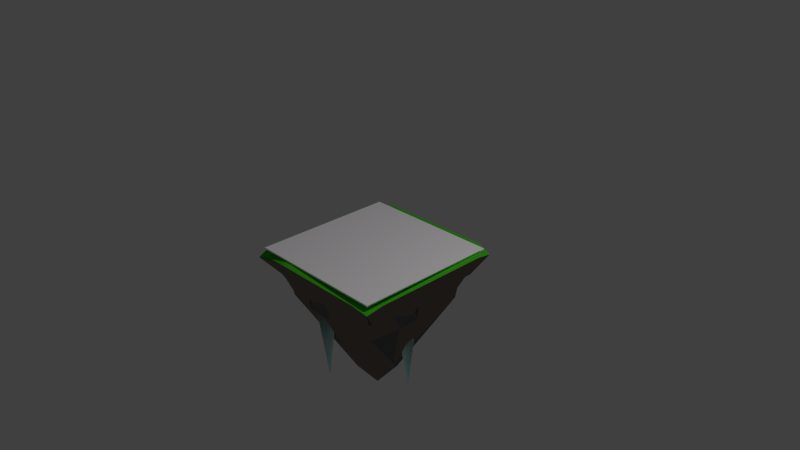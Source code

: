 # Source: Island_winter.blend  (saved by Blender 2.75.0; exported with 4.5.12 LTS)
import bpy
from mathutils import Matrix  # noqa: F401  (used for matrix-valued properties, if any)

bpy.ops.wm.read_factory_settings(use_empty=True)
scene = bpy.context.scene
scene.name = 'Scene'

# ---- collections
col_collection_1 = bpy.data.collections.new('Collection 1'); scene.collection.children.link(col_collection_1)

# ---- materials (node trees are filled in below, after node groups)
mat_ice = bpy.data.materials.new('Ice')
mat_ice.alpha_threshold = 0.0
mat_ice.diffuse_color = (0.491, 0.7991, 0.7758, 1.0)
mat_ice.roughness = 0.5
mat_snow = bpy.data.materials.new('Snow')
mat_snow.alpha_threshold = 0.0
mat_snow.diffuse_color = (1.0, 0.956, 0.9911, 1.0)
mat_snow.roughness = 0.5
mat_ground = bpy.data.materials.new('Ground')
mat_ground.alpha_threshold = 0.0
mat_ground.preview_render_type = 'SHADERBALL'
mat_ground.diffuse_color = (0.1095, 0.08866, 0.07227, 1.0)
mat_ground.roughness = 0.5
mat_minerals = bpy.data.materials.new('Minerals')
mat_minerals.alpha_threshold = 0.0
mat_minerals.diffuse_color = (0.162, 0.162, 0.162, 1.0)
mat_minerals.roughness = 0.5
mat_grass_001 = bpy.data.materials.new('Grass.001')
mat_grass_001.alpha_threshold = 0.0
mat_grass_001.diffuse_color = (0.05951, 0.5149, 0.01298, 1.0)
mat_grass_001.roughness = 0.5

# ---- material node trees
mat_ice.use_nodes = True; mat_ice.node_tree.nodes.clear()
_N = mat_ice.node_tree.nodes; _L = mat_ice.node_tree.links
n0 = _N.new('ShaderNodeOutputMaterial'); n0.name = 'Material Output'; n0.location = (300, 300)
n1 = _N.new('ShaderNodeBsdfTranslucent'); n1.name = 'Translucent BSDF'; n1.location = (10, 300)
n1.inputs[0].default_value = (0.7743, 1.0, 1.0, 0.2692)
_L.new(n1.outputs[0], n0.inputs[0])
n0.is_active_output = True
mat_snow.use_nodes = True; mat_snow.node_tree.nodes.clear()
_N = mat_snow.node_tree.nodes; _L = mat_snow.node_tree.links
n0 = _N.new('ShaderNodeOutputMaterial'); n0.name = 'Material Output'; n0.location = (300, 300)
n1 = _N.new('ShaderNodeBsdfDiffuse'); n1.name = 'Diffuse BSDF'; n1.location = (10, 300)
n1.inputs[0].default_value = (1.0, 0.9576, 0.9893, 1.0)
_L.new(n1.outputs[0], n0.inputs[0])
n0.is_active_output = True
mat_ground.use_nodes = True; mat_ground.node_tree.nodes.clear()
_N = mat_ground.node_tree.nodes; _L = mat_ground.node_tree.links
n0 = _N.new('ShaderNodeOutputMaterial'); n0.name = 'Material Output'; n0.location = (300, 300)
n1 = _N.new('ShaderNodeBsdfToon'); n1.name = 'Toon BSDF'; n1.location = (10, 300)
n1.inputs[0].default_value = (0.214, 0.1683, 0.1382, 1.0)
_L.new(n1.outputs[0], n0.inputs[0])
n0.is_active_output = True
mat_minerals.use_nodes = True; mat_minerals.node_tree.nodes.clear()
_N = mat_minerals.node_tree.nodes; _L = mat_minerals.node_tree.links
n0 = _N.new('ShaderNodeOutputMaterial'); n0.name = 'Material Output'; n0.location = (300, 300)
n1 = _N.new('ShaderNodeBsdfAnisotropic'); n1.name = 'Glossy BSDF'; n1.location = (10, 300)
n1.distribution = 'GGX'
n1.inputs[0].default_value = (0.1626, 0.1626, 0.1626, 1.0)
n1.inputs[1].default_value = 0.4405
_L.new(n1.outputs[0], n0.inputs[0])
n0.is_active_output = True
mat_grass_001.use_nodes = True; mat_grass_001.node_tree.nodes.clear()
_N = mat_grass_001.node_tree.nodes; _L = mat_grass_001.node_tree.links
n0 = _N.new('ShaderNodeOutputMaterial'); n0.name = 'Material Output'; n0.location = (300, 300)
n1 = _N.new('ShaderNodeBsdfDiffuse'); n1.name = 'Diffuse BSDF'; n1.location = (10, 300)
n1.inputs[0].default_value = (0.06021, 0.5122, 0.01287, 1.0)
_L.new(n1.outputs[0], n0.inputs[0])
n0.is_active_output = True

# ---- world
world_world = bpy.data.worlds.new('World'); scene.world = world_world
world_world.color = (0.05088, 0.05088, 0.05088)
world_world.use_sun_shadow = False
world_world.sun_shadow_jitter_overblur = 0.0
world_world.cycles.sampling_method = 'NONE'
world_world.cycles.sample_map_resolution = 256

# ---- cameras
cam_camera = bpy.data.cameras.new('Camera')
cam_camera.clip_end = 100.0
cam_camera.lens = 35.0
cam_camera.sensor_width = 32.0
cam_camera.sensor_height = 18.0
cam_camera.ortho_scale = 7.314
cam_camera.dof.focus_distance = 0.0

# ---- lights
light_lamp = bpy.data.lights.new('Lamp', 'POINT')
light_lamp.transmission_factor = 0.0
light_lamp.cutoff_distance = 30.0
light_lamp.energy = 100.0
light_lamp.shadow_buffer_clip_start = 1.001
light_lamp.shadow_soft_size = 0.1
light_lamp.shadow_maximum_resolution = 0.006
light_lamp.use_absolute_resolution = True
light_lamp.cycles.use_multiple_importance_sampling = False

# ---- meshes
me_cone_004 = bpy.data.meshes.new('Cone.004')
me_cone_004.from_pydata([(0.0, 1.0, -1.0), (0.1951, 0.9808, -1.0), (0.3827, 0.9239, -1.0), (0.5556, 0.8315, -1.0), (0.7071, 0.7071, -1.0), (0.8315, 0.5556, -1.0), (0.9239, 0.3827, -1.0), (0.9808, 0.1951, -1.0), (1.0, 7.55e-08, -1.0), (0.0, 0.0, 1.0), (0.9808, -0.1951, -1.0), (0.9239, -0.3827, -1.0), (0.8315, -0.5556, -1.0), (0.7071, -0.7071, -1.0), (0.5556, -0.8315, -1.0), (0.3827, -0.9239, -1.0), (0.1951, -0.9808, -1.0), (-3.258e-07, -1.0, -1.0), (-0.1951, -0.9808, -1.0), (-0.3827, -0.9239, -1.0), (-0.5556, -0.8315, -1.0), (-0.7071, -0.7071, -1.0), (-0.8315, -0.5556, -1.0), (-0.9239, -0.3827, -1.0), (-0.9808, -0.1951, -1.0), (-1.0, 9.656e-07, -1.0), (-0.9808, 0.1951, -1.0), (-0.9239, 0.3827, -1.0), (-0.8315, 0.5556, -1.0), (-0.7071, 0.7071, -1.0), (-0.5556, 0.8315, -1.0), (-0.3827, 0.9239, -1.0), (-0.1951, 0.9808, -1.0), (0.09755, 0.9904, -1.0), (0.1913, 0.4619, 0.0), (0.09755, 0.4904, 0.0), (0.2889, 0.9523, -1.0), (0.0, 0.5, 0.0), (0.4691, 0.8777, -1.0), (-0.09754, 0.4904, 0.0), (0.6313, 0.7693, -1.0), (-0.1913, 0.4619, 0.0), (0.7693, 0.6313, -1.0), (-0.2778, 0.4157, 0.0), (0.8777, 0.4691, -1.0), (-0.3536, 0.3536, 0.0), (0.9523, 0.2889, -1.0), (-0.4157, 0.2778, 0.0), (0.9904, 0.09755, -1.0), (0.5, 3.775e-08, 0.0), (-0.4619, 0.1913, 0.0), (0.9904, -0.09755, -1.0), (-0.4904, 0.09755, 0.0), (0.9523, -0.2889, -1.0), (-0.5, 4.828e-07, 0.0), (0.8777, -0.4691, -1.0), (-0.4904, -0.09754, 0.0), (0.7693, -0.6313, -1.0), (-0.4619, -0.1913, 0.0), (0.6313, -0.7693, -1.0), (-0.4157, -0.2778, 0.0), (0.4691, -0.8777, -1.0), (-0.3536, -0.3536, 0.0), (0.2889, -0.9523, -1.0), (-0.2778, -0.4157, 0.0), (0.09754, -0.9904, -1.0), (-0.1913, -0.4619, 0.0), (-0.09755, -0.9904, -1.0), (-0.09755, -0.4904, 0.0), (-0.2889, -0.9523, -1.0), (-1.629e-07, -0.5, 0.0), (-0.4691, -0.8777, -1.0), (0.09755, -0.4904, 0.0), (-0.6313, -0.7693, -1.0), (0.1913, -0.4619, 0.0), (-0.7693, -0.6313, -1.0), (0.2778, -0.4157, 0.0), (-0.8777, -0.4691, -1.0), (0.3536, -0.3536, 0.0), (-0.9523, -0.2889, -1.0), (0.4157, -0.2778, 0.0), (-0.9904, -0.09754, -1.0), (0.4619, -0.1913, 0.0), (-0.9904, 0.09755, -1.0), (0.4904, -0.09755, 0.0), (-0.9523, 0.2889, -1.0), (0.4904, 0.09755, 0.0), (-0.8777, 0.4691, -1.0), (0.4619, 0.1913, 0.0), (-0.7693, 0.6313, -1.0), (0.4157, 0.2778, 0.0), (-0.6313, 0.7693, -1.0), (0.3536, 0.3536, 0.0), (-0.4691, 0.8777, -1.0), (0.2778, 0.4157, 0.0), (-0.2889, 0.9523, -1.0), (-0.09754, 0.9904, -1.0)], [], [(31, 41, 95), (0, 37, 33), (30, 43, 93), (29, 45, 91), (28, 47, 89), (27, 50, 87), (26, 52, 85), (25, 54, 83), (24, 56, 81), (23, 58, 79), (22, 60, 77), (21, 62, 75), (20, 64, 73), (19, 66, 71), (18, 68, 69), (17, 70, 67), (16, 72, 65), (15, 74, 63), (14, 76, 61), (13, 78, 59), (12, 80, 57), (11, 82, 55), (10, 84, 53), (8, 49, 51), (7, 86, 48), (6, 88, 46), (5, 90, 44), (4, 92, 42), (3, 94, 40), (2, 34, 38), (32, 39, 96), (1, 35, 36), (38, 55, 71), (36, 34, 2), (36, 35, 34), (35, 9, 34), (96, 37, 0), (96, 39, 37), (39, 9, 37), (38, 94, 3), (38, 34, 94), (34, 9, 94), (40, 92, 4), (40, 94, 92), (94, 9, 92), (42, 90, 5), (42, 92, 90), (92, 9, 90), (44, 88, 6), (44, 90, 88), (90, 9, 88), (46, 86, 7), (46, 88, 86), (88, 9, 86), (48, 49, 8), (48, 86, 49), (86, 9, 49), (51, 84, 10), (51, 49, 84), (49, 9, 84), (53, 82, 11), (53, 84, 82), (84, 9, 82), (55, 80, 12), (55, 82, 80), (82, 9, 80), (57, 78, 13), (57, 80, 78), (80, 9, 78), (59, 76, 14), (59, 78, 76), (78, 9, 76), (61, 74, 15), (61, 76, 74), (76, 9, 74), (63, 72, 16), (63, 74, 72), (74, 9, 72), (65, 70, 17), (65, 72, 70), (72, 9, 70), (67, 68, 18), (67, 70, 68), (70, 9, 68), (69, 66, 19), (69, 68, 66), (68, 9, 66), (71, 64, 20), (71, 66, 64), (66, 9, 64), (73, 62, 21), (73, 64, 62), (64, 9, 62), (75, 60, 22), (75, 62, 60), (62, 9, 60), (77, 58, 23), (77, 60, 58), (60, 9, 58), (79, 56, 24), (79, 58, 56), (58, 9, 56), (81, 54, 25), (81, 56, 54), (56, 9, 54), (83, 52, 26), (83, 54, 52), (54, 9, 52), (85, 50, 27), (85, 52, 50), (52, 9, 50), (87, 47, 28), (87, 50, 47), (50, 9, 47), (89, 45, 29), (89, 47, 45), (47, 9, 45), (91, 43, 30), (91, 45, 43), (45, 9, 43), (93, 41, 31), (93, 43, 41), (43, 9, 41), (33, 35, 1), (33, 37, 35), (37, 9, 35), (95, 39, 32), (95, 41, 39), (41, 9, 39), (33, 96, 0), (96, 95, 32), (95, 93, 31), (93, 91, 30), (91, 89, 29), (89, 87, 28), (87, 85, 27), (85, 83, 26), (79, 24, 81), (81, 25, 83), (91, 33, 87), (87, 89, 91), (96, 93, 95), (91, 96, 33), (33, 1, 36), (36, 2, 38), (38, 3, 40), (40, 4, 42), (42, 5, 44), (44, 6, 46), (46, 7, 48), (48, 8, 51), (51, 10, 53), (53, 11, 55), (55, 12, 57), (57, 13, 59), (59, 14, 61), (61, 15, 63), (63, 16, 65), (65, 17, 67), (67, 18, 69), (69, 19, 71), (71, 20, 73), (73, 21, 75), (75, 22, 77), (77, 23, 79), (85, 81, 83), (33, 85, 87), (91, 93, 96), (33, 36, 38), (38, 40, 42), (42, 44, 46), (55, 48, 51), (51, 53, 55), (55, 57, 59), (55, 61, 63), (63, 65, 67), (67, 69, 71), (79, 73, 75), (75, 77, 79), (79, 81, 85), (85, 33, 38), (55, 42, 46), (46, 48, 55), (55, 59, 61), (55, 67, 71), (71, 73, 79), (79, 85, 38), (38, 42, 55), (55, 63, 67), (71, 79, 38)])
me_cone_004.materials.append(mat_ice)
me_cone_004.use_remesh_preserve_volume = False
me_cone_004.use_remesh_preserve_attributes = False
me_cone_004.use_mirror_vertex_groups = False
me_cone_004.update()
me_cone_003 = bpy.data.meshes.new('Cone.003')
me_cone_003.from_pydata([(0.0, 1.0, -1.0), (0.1951, 0.9808, -1.0), (0.3827, 0.9239, -1.0), (0.5556, 0.8315, -1.0), (0.7071, 0.7071, -1.0), (0.8315, 0.5556, -1.0), (0.9239, 0.3827, -1.0), (0.9808, 0.1951, -1.0), (1.0, 7.55e-08, -1.0), (0.0, 0.0, 1.0), (0.9808, -0.1951, -1.0), (0.9239, -0.3827, -1.0), (0.8315, -0.5556, -1.0), (0.7071, -0.7071, -1.0), (0.5556, -0.8315, -1.0), (0.3827, -0.9239, -1.0), (0.1951, -0.9808, -1.0), (-3.258e-07, -1.0, -1.0), (-0.1951, -0.9808, -1.0), (-0.3827, -0.9239, -1.0), (-0.5556, -0.8315, -1.0), (-0.7071, -0.7071, -1.0), (-0.8315, -0.5556, -1.0), (-0.9239, -0.3827, -1.0), (-0.9808, -0.1951, -1.0), (-1.0, 9.656e-07, -1.0), (-0.9808, 0.1951, -1.0), (-0.9239, 0.3827, -1.0), (-0.8315, 0.5556, -1.0), (-0.7071, 0.7071, -1.0), (-0.5556, 0.8315, -1.0), (-0.3827, 0.9239, -1.0), (-0.1951, 0.9808, -1.0), (0.09755, 0.9904, -1.0), (0.1913, 0.4619, 0.0), (0.09755, 0.4904, 0.0), (0.2889, 0.9523, -1.0), (0.0, 0.5, 0.0), (0.4691, 0.8777, -1.0), (-0.09754, 0.4904, 0.0), (0.6313, 0.7693, -1.0), (-0.1913, 0.4619, 0.0), (0.7693, 0.6313, -1.0), (-0.2778, 0.4157, 0.0), (0.8777, 0.4691, -1.0), (-0.3536, 0.3536, 0.0), (0.9523, 0.2889, -1.0), (-0.4157, 0.2778, 0.0), (0.9904, 0.09755, -1.0), (0.5, 3.775e-08, 0.0), (-0.4619, 0.1913, 0.0), (0.9904, -0.09755, -1.0), (-0.4904, 0.09755, 0.0), (0.9523, -0.2889, -1.0), (-0.5, 4.828e-07, 0.0), (0.8777, -0.4691, -1.0), (-0.4904, -0.09754, 0.0), (0.7693, -0.6313, -1.0), (-0.4619, -0.1913, 0.0), (0.6313, -0.7693, -1.0), (-0.4157, -0.2778, 0.0), (0.4691, -0.8777, -1.0), (-0.3536, -0.3536, 0.0), (0.2889, -0.9523, -1.0), (-0.2778, -0.4157, 0.0), (0.09754, -0.9904, -1.0), (-0.1913, -0.4619, 0.0), (-0.09755, -0.9904, -1.0), (-0.09755, -0.4904, 0.0), (-0.2889, -0.9523, -1.0), (-1.629e-07, -0.5, 0.0), (-0.4691, -0.8777, -1.0), (0.09755, -0.4904, 0.0), (-0.6313, -0.7693, -1.0), (0.1913, -0.4619, 0.0), (-0.7693, -0.6313, -1.0), (0.2778, -0.4157, 0.0), (-0.8777, -0.4691, -1.0), (0.3536, -0.3536, 0.0), (-0.9523, -0.2889, -1.0), (0.4157, -0.2778, 0.0), (-0.9904, -0.09754, -1.0), (0.4619, -0.1913, 0.0), (-0.9904, 0.09755, -1.0), (0.4904, -0.09755, 0.0), (-0.9523, 0.2889, -1.0), (0.4904, 0.09755, 0.0), (-0.8777, 0.4691, -1.0), (0.4619, 0.1913, 0.0), (-0.7693, 0.6313, -1.0), (0.4157, 0.2778, 0.0), (-0.6313, 0.7693, -1.0), (0.3536, 0.3536, 0.0), (-0.4691, 0.8777, -1.0), (0.2778, 0.4157, 0.0), (-0.2889, 0.9523, -1.0), (-0.09754, 0.9904, -1.0)], [], [(31, 41, 95), (0, 37, 33), (30, 43, 93), (29, 45, 91), (28, 47, 89), (27, 50, 87), (26, 52, 85), (25, 54, 83), (24, 56, 81), (23, 58, 79), (22, 60, 77), (21, 62, 75), (20, 64, 73), (19, 66, 71), (18, 68, 69), (17, 70, 67), (16, 72, 65), (15, 74, 63), (14, 76, 61), (13, 78, 59), (12, 80, 57), (11, 82, 55), (10, 84, 53), (8, 49, 51), (7, 86, 48), (6, 88, 46), (5, 90, 44), (4, 92, 42), (3, 94, 40), (2, 34, 38), (32, 39, 96), (1, 35, 36), (38, 55, 71), (36, 34, 2), (36, 35, 34), (35, 9, 34), (96, 37, 0), (96, 39, 37), (39, 9, 37), (38, 94, 3), (38, 34, 94), (34, 9, 94), (40, 92, 4), (40, 94, 92), (94, 9, 92), (42, 90, 5), (42, 92, 90), (92, 9, 90), (44, 88, 6), (44, 90, 88), (90, 9, 88), (46, 86, 7), (46, 88, 86), (88, 9, 86), (48, 49, 8), (48, 86, 49), (86, 9, 49), (51, 84, 10), (51, 49, 84), (49, 9, 84), (53, 82, 11), (53, 84, 82), (84, 9, 82), (55, 80, 12), (55, 82, 80), (82, 9, 80), (57, 78, 13), (57, 80, 78), (80, 9, 78), (59, 76, 14), (59, 78, 76), (78, 9, 76), (61, 74, 15), (61, 76, 74), (76, 9, 74), (63, 72, 16), (63, 74, 72), (74, 9, 72), (65, 70, 17), (65, 72, 70), (72, 9, 70), (67, 68, 18), (67, 70, 68), (70, 9, 68), (69, 66, 19), (69, 68, 66), (68, 9, 66), (71, 64, 20), (71, 66, 64), (66, 9, 64), (73, 62, 21), (73, 64, 62), (64, 9, 62), (75, 60, 22), (75, 62, 60), (62, 9, 60), (77, 58, 23), (77, 60, 58), (60, 9, 58), (79, 56, 24), (79, 58, 56), (58, 9, 56), (81, 54, 25), (81, 56, 54), (56, 9, 54), (83, 52, 26), (83, 54, 52), (54, 9, 52), (85, 50, 27), (85, 52, 50), (52, 9, 50), (87, 47, 28), (87, 50, 47), (50, 9, 47), (89, 45, 29), (89, 47, 45), (47, 9, 45), (91, 43, 30), (91, 45, 43), (45, 9, 43), (93, 41, 31), (93, 43, 41), (43, 9, 41), (33, 35, 1), (33, 37, 35), (37, 9, 35), (95, 39, 32), (95, 41, 39), (41, 9, 39), (33, 96, 0), (96, 95, 32), (95, 93, 31), (93, 91, 30), (91, 89, 29), (89, 87, 28), (87, 85, 27), (85, 83, 26), (79, 24, 81), (81, 25, 83), (91, 33, 87), (87, 89, 91), (96, 93, 95), (91, 96, 33), (33, 1, 36), (36, 2, 38), (38, 3, 40), (40, 4, 42), (42, 5, 44), (44, 6, 46), (46, 7, 48), (48, 8, 51), (51, 10, 53), (53, 11, 55), (55, 12, 57), (57, 13, 59), (59, 14, 61), (61, 15, 63), (63, 16, 65), (65, 17, 67), (67, 18, 69), (69, 19, 71), (71, 20, 73), (73, 21, 75), (75, 22, 77), (77, 23, 79), (85, 81, 83), (33, 85, 87), (91, 93, 96), (33, 36, 38), (38, 40, 42), (42, 44, 46), (55, 48, 51), (51, 53, 55), (55, 57, 59), (55, 61, 63), (63, 65, 67), (67, 69, 71), (79, 73, 75), (75, 77, 79), (79, 81, 85), (85, 33, 38), (55, 42, 46), (46, 48, 55), (55, 59, 61), (55, 67, 71), (71, 73, 79), (79, 85, 38), (38, 42, 55), (55, 63, 67), (71, 79, 38)])
me_cone_003.materials.append(mat_ice)
me_cone_003.use_remesh_preserve_volume = False
me_cone_003.use_remesh_preserve_attributes = False
me_cone_003.use_mirror_vertex_groups = False
me_cone_003.update()
me_cone_002 = bpy.data.meshes.new('Cone.002')
me_cone_002.from_pydata([(0.0, 1.0, -1.0), (0.1951, 0.9808, -1.0), (0.3827, 0.9239, -1.0), (0.5556, 0.8315, -1.0), (0.7071, 0.7071, -1.0), (0.8315, 0.5556, -1.0), (0.9239, 0.3827, -1.0), (0.9808, 0.1951, -1.0), (1.0, 7.55e-08, -1.0), (0.0, 0.0, 1.0), (0.9808, -0.1951, -1.0), (0.9239, -0.3827, -1.0), (0.8315, -0.5556, -1.0), (0.7071, -0.7071, -1.0), (0.5556, -0.8315, -1.0), (0.3827, -0.9239, -1.0), (0.1951, -0.9808, -1.0), (-3.258e-07, -1.0, -1.0), (-0.1951, -0.9808, -1.0), (-0.3827, -0.9239, -1.0), (-0.5556, -0.8315, -1.0), (-0.7071, -0.7071, -1.0), (-0.8315, -0.5556, -1.0), (-0.9239, -0.3827, -1.0), (-0.9808, -0.1951, -1.0), (-1.0, 9.656e-07, -1.0), (-0.9808, 0.1951, -1.0), (-0.9239, 0.3827, -1.0), (-0.8315, 0.5556, -1.0), (-0.7071, 0.7071, -1.0), (-0.5556, 0.8315, -1.0), (-0.3827, 0.9239, -1.0), (-0.1951, 0.9808, -1.0), (0.09755, 0.9904, -1.0), (0.1913, 0.4619, 0.0), (0.09755, 0.4904, 0.0), (0.2889, 0.9523, -1.0), (0.0, 0.5, 0.0), (0.4691, 0.8777, -1.0), (-0.09754, 0.4904, 0.0), (0.6313, 0.7693, -1.0), (-0.1913, 0.4619, 0.0), (0.7693, 0.6313, -1.0), (-0.2778, 0.4157, 0.0), (0.8777, 0.4691, -1.0), (-0.3536, 0.3536, 0.0), (0.9523, 0.2889, -1.0), (-0.4157, 0.2778, 0.0), (0.9904, 0.09755, -1.0), (0.5, 3.775e-08, 0.0), (-0.4619, 0.1913, 0.0), (0.9904, -0.09755, -1.0), (-0.4904, 0.09755, 0.0), (0.9523, -0.2889, -1.0), (-0.5, 4.828e-07, 0.0), (0.8777, -0.4691, -1.0), (-0.4904, -0.09754, 0.0), (0.7693, -0.6313, -1.0), (-0.4619, -0.1913, 0.0), (0.6313, -0.7693, -1.0), (-0.4157, -0.2778, 0.0), (0.4691, -0.8777, -1.0), (-0.3536, -0.3536, 0.0), (0.2889, -0.9523, -1.0), (-0.2778, -0.4157, 0.0), (0.09754, -0.9904, -1.0), (-0.1913, -0.4619, 0.0), (-0.09755, -0.9904, -1.0), (-0.09755, -0.4904, 0.0), (-0.2889, -0.9523, -1.0), (-1.629e-07, -0.5, 0.0), (-0.4691, -0.8777, -1.0), (0.09755, -0.4904, 0.0), (-0.6313, -0.7693, -1.0), (0.1913, -0.4619, 0.0), (-0.7693, -0.6313, -1.0), (0.2778, -0.4157, 0.0), (-0.8777, -0.4691, -1.0), (0.3536, -0.3536, 0.0), (-0.9523, -0.2889, -1.0), (0.4157, -0.2778, 0.0), (-0.9904, -0.09754, -1.0), (0.4619, -0.1913, 0.0), (-0.9904, 0.09755, -1.0), (0.4904, -0.09755, 0.0), (-0.9523, 0.2889, -1.0), (0.4904, 0.09755, 0.0), (-0.8777, 0.4691, -1.0), (0.4619, 0.1913, 0.0), (-0.7693, 0.6313, -1.0), (0.4157, 0.2778, 0.0), (-0.6313, 0.7693, -1.0), (0.3536, 0.3536, 0.0), (-0.4691, 0.8777, -1.0), (0.2778, 0.4157, 0.0), (-0.2889, 0.9523, -1.0), (-0.09754, 0.9904, -1.0)], [], [(31, 41, 95), (0, 37, 33), (30, 43, 93), (29, 45, 91), (28, 47, 89), (27, 50, 87), (26, 52, 85), (25, 54, 83), (24, 56, 81), (23, 58, 79), (22, 60, 77), (21, 62, 75), (20, 64, 73), (19, 66, 71), (18, 68, 69), (17, 70, 67), (16, 72, 65), (15, 74, 63), (14, 76, 61), (13, 78, 59), (12, 80, 57), (11, 82, 55), (10, 84, 53), (8, 49, 51), (7, 86, 48), (6, 88, 46), (5, 90, 44), (4, 92, 42), (3, 94, 40), (2, 34, 38), (32, 39, 96), (1, 35, 36), (38, 55, 71), (36, 34, 2), (36, 35, 34), (35, 9, 34), (96, 37, 0), (96, 39, 37), (39, 9, 37), (38, 94, 3), (38, 34, 94), (34, 9, 94), (40, 92, 4), (40, 94, 92), (94, 9, 92), (42, 90, 5), (42, 92, 90), (92, 9, 90), (44, 88, 6), (44, 90, 88), (90, 9, 88), (46, 86, 7), (46, 88, 86), (88, 9, 86), (48, 49, 8), (48, 86, 49), (86, 9, 49), (51, 84, 10), (51, 49, 84), (49, 9, 84), (53, 82, 11), (53, 84, 82), (84, 9, 82), (55, 80, 12), (55, 82, 80), (82, 9, 80), (57, 78, 13), (57, 80, 78), (80, 9, 78), (59, 76, 14), (59, 78, 76), (78, 9, 76), (61, 74, 15), (61, 76, 74), (76, 9, 74), (63, 72, 16), (63, 74, 72), (74, 9, 72), (65, 70, 17), (65, 72, 70), (72, 9, 70), (67, 68, 18), (67, 70, 68), (70, 9, 68), (69, 66, 19), (69, 68, 66), (68, 9, 66), (71, 64, 20), (71, 66, 64), (66, 9, 64), (73, 62, 21), (73, 64, 62), (64, 9, 62), (75, 60, 22), (75, 62, 60), (62, 9, 60), (77, 58, 23), (77, 60, 58), (60, 9, 58), (79, 56, 24), (79, 58, 56), (58, 9, 56), (81, 54, 25), (81, 56, 54), (56, 9, 54), (83, 52, 26), (83, 54, 52), (54, 9, 52), (85, 50, 27), (85, 52, 50), (52, 9, 50), (87, 47, 28), (87, 50, 47), (50, 9, 47), (89, 45, 29), (89, 47, 45), (47, 9, 45), (91, 43, 30), (91, 45, 43), (45, 9, 43), (93, 41, 31), (93, 43, 41), (43, 9, 41), (33, 35, 1), (33, 37, 35), (37, 9, 35), (95, 39, 32), (95, 41, 39), (41, 9, 39), (33, 96, 0), (96, 95, 32), (95, 93, 31), (93, 91, 30), (91, 89, 29), (89, 87, 28), (87, 85, 27), (85, 83, 26), (79, 24, 81), (81, 25, 83), (91, 33, 87), (87, 89, 91), (96, 93, 95), (91, 96, 33), (33, 1, 36), (36, 2, 38), (38, 3, 40), (40, 4, 42), (42, 5, 44), (44, 6, 46), (46, 7, 48), (48, 8, 51), (51, 10, 53), (53, 11, 55), (55, 12, 57), (57, 13, 59), (59, 14, 61), (61, 15, 63), (63, 16, 65), (65, 17, 67), (67, 18, 69), (69, 19, 71), (71, 20, 73), (73, 21, 75), (75, 22, 77), (77, 23, 79), (85, 81, 83), (33, 85, 87), (91, 93, 96), (33, 36, 38), (38, 40, 42), (42, 44, 46), (55, 48, 51), (51, 53, 55), (55, 57, 59), (55, 61, 63), (63, 65, 67), (67, 69, 71), (79, 73, 75), (75, 77, 79), (79, 81, 85), (85, 33, 38), (55, 42, 46), (46, 48, 55), (55, 59, 61), (55, 67, 71), (71, 73, 79), (79, 85, 38), (38, 42, 55), (55, 63, 67), (71, 79, 38)])
me_cone_002.materials.append(mat_ice)
me_cone_002.use_remesh_preserve_volume = False
me_cone_002.use_remesh_preserve_attributes = False
me_cone_002.use_mirror_vertex_groups = False
me_cone_002.update()
me_cone_001 = bpy.data.meshes.new('Cone.001')
me_cone_001.from_pydata([(0.0, 1.0, -1.0), (0.1951, 0.9808, -1.0), (0.3827, 0.9239, -1.0), (0.5556, 0.8315, -1.0), (0.7071, 0.7071, -1.0), (0.8315, 0.5556, -1.0), (0.9239, 0.3827, -1.0), (0.9808, 0.1951, -1.0), (1.0, 7.55e-08, -1.0), (0.0, 0.0, 1.0), (0.9808, -0.1951, -1.0), (0.9239, -0.3827, -1.0), (0.8315, -0.5556, -1.0), (0.7071, -0.7071, -1.0), (0.5556, -0.8315, -1.0), (0.3827, -0.9239, -1.0), (0.1951, -0.9808, -1.0), (-3.258e-07, -1.0, -1.0), (-0.1951, -0.9808, -1.0), (-0.3827, -0.9239, -1.0), (-0.5556, -0.8315, -1.0), (-0.7071, -0.7071, -1.0), (-0.8315, -0.5556, -1.0), (-0.9239, -0.3827, -1.0), (-0.9808, -0.1951, -1.0), (-1.0, 9.656e-07, -1.0), (-0.9808, 0.1951, -1.0), (-0.9239, 0.3827, -1.0), (-0.8315, 0.5556, -1.0), (-0.7071, 0.7071, -1.0), (-0.5556, 0.8315, -1.0), (-0.3827, 0.9239, -1.0), (-0.1951, 0.9808, -1.0), (0.09755, 0.9904, -1.0), (0.1913, 0.4619, 0.0), (0.09755, 0.4904, 0.0), (0.2889, 0.9523, -1.0), (0.0, 0.5, 0.0), (0.4691, 0.8777, -1.0), (-0.09754, 0.4904, 0.0), (0.6313, 0.7693, -1.0), (-0.1913, 0.4619, 0.0), (0.7693, 0.6313, -1.0), (-0.2778, 0.4157, 0.0), (0.8777, 0.4691, -1.0), (-0.3536, 0.3536, 0.0), (0.9523, 0.2889, -1.0), (-0.4157, 0.2778, 0.0), (0.9904, 0.09755, -1.0), (0.5, 3.775e-08, 0.0), (-0.4619, 0.1913, 0.0), (0.9904, -0.09755, -1.0), (-0.4904, 0.09755, 0.0), (0.9523, -0.2889, -1.0), (-0.5, 4.828e-07, 0.0), (0.8777, -0.4691, -1.0), (-0.4904, -0.09754, 0.0), (0.7693, -0.6313, -1.0), (-0.4619, -0.1913, 0.0), (0.6313, -0.7693, -1.0), (-0.4157, -0.2778, 0.0), (0.4691, -0.8777, -1.0), (-0.3536, -0.3536, 0.0), (0.2889, -0.9523, -1.0), (-0.2778, -0.4157, 0.0), (0.09754, -0.9904, -1.0), (-0.1913, -0.4619, 0.0), (-0.09755, -0.9904, -1.0), (-0.09755, -0.4904, 0.0), (-0.2889, -0.9523, -1.0), (-1.629e-07, -0.5, 0.0), (-0.4691, -0.8777, -1.0), (0.09755, -0.4904, 0.0), (-0.6313, -0.7693, -1.0), (0.1913, -0.4619, 0.0), (-0.7693, -0.6313, -1.0), (0.2778, -0.4157, 0.0), (-0.8777, -0.4691, -1.0), (0.3536, -0.3536, 0.0), (-0.9523, -0.2889, -1.0), (0.4157, -0.2778, 0.0), (-0.9904, -0.09754, -1.0), (0.4619, -0.1913, 0.0), (-0.9904, 0.09755, -1.0), (0.4904, -0.09755, 0.0), (-0.9523, 0.2889, -1.0), (0.4904, 0.09755, 0.0), (-0.8777, 0.4691, -1.0), (0.4619, 0.1913, 0.0), (-0.7693, 0.6313, -1.0), (0.4157, 0.2778, 0.0), (-0.6313, 0.7693, -1.0), (0.3536, 0.3536, 0.0), (-0.4691, 0.8777, -1.0), (0.2778, 0.4157, 0.0), (-0.2889, 0.9523, -1.0), (-0.09754, 0.9904, -1.0)], [], [(31, 41, 95), (0, 37, 33), (30, 43, 93), (29, 45, 91), (28, 47, 89), (27, 50, 87), (26, 52, 85), (25, 54, 83), (24, 56, 81), (23, 58, 79), (22, 60, 77), (21, 62, 75), (20, 64, 73), (19, 66, 71), (18, 68, 69), (17, 70, 67), (16, 72, 65), (15, 74, 63), (14, 76, 61), (13, 78, 59), (12, 80, 57), (11, 82, 55), (10, 84, 53), (8, 49, 51), (7, 86, 48), (6, 88, 46), (5, 90, 44), (4, 92, 42), (3, 94, 40), (2, 34, 38), (32, 39, 96), (1, 35, 36), (38, 55, 71), (36, 34, 2), (36, 35, 34), (35, 9, 34), (96, 37, 0), (96, 39, 37), (39, 9, 37), (38, 94, 3), (38, 34, 94), (34, 9, 94), (40, 92, 4), (40, 94, 92), (94, 9, 92), (42, 90, 5), (42, 92, 90), (92, 9, 90), (44, 88, 6), (44, 90, 88), (90, 9, 88), (46, 86, 7), (46, 88, 86), (88, 9, 86), (48, 49, 8), (48, 86, 49), (86, 9, 49), (51, 84, 10), (51, 49, 84), (49, 9, 84), (53, 82, 11), (53, 84, 82), (84, 9, 82), (55, 80, 12), (55, 82, 80), (82, 9, 80), (57, 78, 13), (57, 80, 78), (80, 9, 78), (59, 76, 14), (59, 78, 76), (78, 9, 76), (61, 74, 15), (61, 76, 74), (76, 9, 74), (63, 72, 16), (63, 74, 72), (74, 9, 72), (65, 70, 17), (65, 72, 70), (72, 9, 70), (67, 68, 18), (67, 70, 68), (70, 9, 68), (69, 66, 19), (69, 68, 66), (68, 9, 66), (71, 64, 20), (71, 66, 64), (66, 9, 64), (73, 62, 21), (73, 64, 62), (64, 9, 62), (75, 60, 22), (75, 62, 60), (62, 9, 60), (77, 58, 23), (77, 60, 58), (60, 9, 58), (79, 56, 24), (79, 58, 56), (58, 9, 56), (81, 54, 25), (81, 56, 54), (56, 9, 54), (83, 52, 26), (83, 54, 52), (54, 9, 52), (85, 50, 27), (85, 52, 50), (52, 9, 50), (87, 47, 28), (87, 50, 47), (50, 9, 47), (89, 45, 29), (89, 47, 45), (47, 9, 45), (91, 43, 30), (91, 45, 43), (45, 9, 43), (93, 41, 31), (93, 43, 41), (43, 9, 41), (33, 35, 1), (33, 37, 35), (37, 9, 35), (95, 39, 32), (95, 41, 39), (41, 9, 39), (33, 96, 0), (96, 95, 32), (95, 93, 31), (93, 91, 30), (91, 89, 29), (89, 87, 28), (87, 85, 27), (85, 83, 26), (79, 24, 81), (81, 25, 83), (91, 33, 87), (87, 89, 91), (96, 93, 95), (91, 96, 33), (33, 1, 36), (36, 2, 38), (38, 3, 40), (40, 4, 42), (42, 5, 44), (44, 6, 46), (46, 7, 48), (48, 8, 51), (51, 10, 53), (53, 11, 55), (55, 12, 57), (57, 13, 59), (59, 14, 61), (61, 15, 63), (63, 16, 65), (65, 17, 67), (67, 18, 69), (69, 19, 71), (71, 20, 73), (73, 21, 75), (75, 22, 77), (77, 23, 79), (85, 81, 83), (33, 85, 87), (91, 93, 96), (33, 36, 38), (38, 40, 42), (42, 44, 46), (55, 48, 51), (51, 53, 55), (55, 57, 59), (55, 61, 63), (63, 65, 67), (67, 69, 71), (79, 73, 75), (75, 77, 79), (79, 81, 85), (85, 33, 38), (55, 42, 46), (46, 48, 55), (55, 59, 61), (55, 67, 71), (71, 73, 79), (79, 85, 38), (38, 42, 55), (55, 63, 67), (71, 79, 38)])
me_cone_001.materials.append(mat_ice)
me_cone_001.use_remesh_preserve_volume = False
me_cone_001.use_remesh_preserve_attributes = False
me_cone_001.use_mirror_vertex_groups = False
me_cone_001.update()
me_cone = bpy.data.meshes.new('Cone')
me_cone.from_pydata([(0.0, 1.0, -1.0), (0.1951, 0.9808, -1.0), (0.3827, 0.9239, -1.0), (0.5556, 0.8315, -1.0), (0.7071, 0.7071, -1.0), (0.8315, 0.5556, -1.0), (0.9239, 0.3827, -1.0), (0.9808, 0.1951, -1.0), (1.0, 7.55e-08, -1.0), (0.0, 0.0, 1.0), (0.9808, -0.1951, -1.0), (0.9239, -0.3827, -1.0), (0.8315, -0.5556, -1.0), (0.7071, -0.7071, -1.0), (0.5556, -0.8315, -1.0), (0.3827, -0.9239, -1.0), (0.1951, -0.9808, -1.0), (-3.258e-07, -1.0, -1.0), (-0.1951, -0.9808, -1.0), (-0.3827, -0.9239, -1.0), (-0.5556, -0.8315, -1.0), (-0.7071, -0.7071, -1.0), (-0.8315, -0.5556, -1.0), (-0.9239, -0.3827, -1.0), (-0.9808, -0.1951, -1.0), (-1.0, 9.656e-07, -1.0), (-0.9808, 0.1951, -1.0), (-0.9239, 0.3827, -1.0), (-0.8315, 0.5556, -1.0), (-0.7071, 0.7071, -1.0), (-0.5556, 0.8315, -1.0), (-0.3827, 0.9239, -1.0), (-0.1951, 0.9808, -1.0), (0.09755, 0.9904, -1.0), (0.1913, 0.4619, 0.0), (0.09755, 0.4904, 0.0), (0.2889, 0.9523, -1.0), (0.0, 0.5, 0.0), (0.4691, 0.8777, -1.0), (-0.09754, 0.4904, 0.0), (0.6313, 0.7693, -1.0), (-0.1913, 0.4619, 0.0), (0.7693, 0.6313, -1.0), (-0.2778, 0.4157, 0.0), (0.8777, 0.4691, -1.0), (-0.3536, 0.3536, 0.0), (0.9523, 0.2889, -1.0), (-0.4157, 0.2778, 0.0), (0.9904, 0.09755, -1.0), (0.5, 3.775e-08, 0.0), (-0.4619, 0.1913, 0.0), (0.9904, -0.09755, -1.0), (-0.4904, 0.09755, 0.0), (0.9523, -0.2889, -1.0), (-0.5, 4.828e-07, 0.0), (0.8777, -0.4691, -1.0), (-0.4904, -0.09754, 0.0), (0.7693, -0.6313, -1.0), (-0.4619, -0.1913, 0.0), (0.6313, -0.7693, -1.0), (-0.4157, -0.2778, 0.0), (0.4691, -0.8777, -1.0), (-0.3536, -0.3536, 0.0), (0.2889, -0.9523, -1.0), (-0.2778, -0.4157, 0.0), (0.09754, -0.9904, -1.0), (-0.1913, -0.4619, 0.0), (-0.09755, -0.9904, -1.0), (-0.09755, -0.4904, 0.0), (-0.2889, -0.9523, -1.0), (-1.629e-07, -0.5, 0.0), (-0.4691, -0.8777, -1.0), (0.09755, -0.4904, 0.0), (-0.6313, -0.7693, -1.0), (0.1913, -0.4619, 0.0), (-0.7693, -0.6313, -1.0), (0.2778, -0.4157, 0.0), (-0.8777, -0.4691, -1.0), (0.3536, -0.3536, 0.0), (-0.9523, -0.2889, -1.0), (0.4157, -0.2778, 0.0), (-0.9904, -0.09754, -1.0), (0.4619, -0.1913, 0.0), (-0.9904, 0.09755, -1.0), (0.4904, -0.09755, 0.0), (-0.9523, 0.2889, -1.0), (0.4904, 0.09755, 0.0), (-0.8777, 0.4691, -1.0), (0.4619, 0.1913, 0.0), (-0.7693, 0.6313, -1.0), (0.4157, 0.2778, 0.0), (-0.6313, 0.7693, -1.0), (0.3536, 0.3536, 0.0), (-0.4691, 0.8777, -1.0), (0.2778, 0.4157, 0.0), (-0.2889, 0.9523, -1.0), (-0.09754, 0.9904, -1.0)], [], [(31, 41, 95), (0, 37, 33), (30, 43, 93), (29, 45, 91), (28, 47, 89), (27, 50, 87), (26, 52, 85), (25, 54, 83), (24, 56, 81), (23, 58, 79), (22, 60, 77), (21, 62, 75), (20, 64, 73), (19, 66, 71), (18, 68, 69), (17, 70, 67), (16, 72, 65), (15, 74, 63), (14, 76, 61), (13, 78, 59), (12, 80, 57), (11, 82, 55), (10, 84, 53), (8, 49, 51), (7, 86, 48), (6, 88, 46), (5, 90, 44), (4, 92, 42), (3, 94, 40), (2, 34, 38), (32, 39, 96), (1, 35, 36), (38, 55, 71), (36, 34, 2), (36, 35, 34), (35, 9, 34), (96, 37, 0), (96, 39, 37), (39, 9, 37), (38, 94, 3), (38, 34, 94), (34, 9, 94), (40, 92, 4), (40, 94, 92), (94, 9, 92), (42, 90, 5), (42, 92, 90), (92, 9, 90), (44, 88, 6), (44, 90, 88), (90, 9, 88), (46, 86, 7), (46, 88, 86), (88, 9, 86), (48, 49, 8), (48, 86, 49), (86, 9, 49), (51, 84, 10), (51, 49, 84), (49, 9, 84), (53, 82, 11), (53, 84, 82), (84, 9, 82), (55, 80, 12), (55, 82, 80), (82, 9, 80), (57, 78, 13), (57, 80, 78), (80, 9, 78), (59, 76, 14), (59, 78, 76), (78, 9, 76), (61, 74, 15), (61, 76, 74), (76, 9, 74), (63, 72, 16), (63, 74, 72), (74, 9, 72), (65, 70, 17), (65, 72, 70), (72, 9, 70), (67, 68, 18), (67, 70, 68), (70, 9, 68), (69, 66, 19), (69, 68, 66), (68, 9, 66), (71, 64, 20), (71, 66, 64), (66, 9, 64), (73, 62, 21), (73, 64, 62), (64, 9, 62), (75, 60, 22), (75, 62, 60), (62, 9, 60), (77, 58, 23), (77, 60, 58), (60, 9, 58), (79, 56, 24), (79, 58, 56), (58, 9, 56), (81, 54, 25), (81, 56, 54), (56, 9, 54), (83, 52, 26), (83, 54, 52), (54, 9, 52), (85, 50, 27), (85, 52, 50), (52, 9, 50), (87, 47, 28), (87, 50, 47), (50, 9, 47), (89, 45, 29), (89, 47, 45), (47, 9, 45), (91, 43, 30), (91, 45, 43), (45, 9, 43), (93, 41, 31), (93, 43, 41), (43, 9, 41), (33, 35, 1), (33, 37, 35), (37, 9, 35), (95, 39, 32), (95, 41, 39), (41, 9, 39), (33, 96, 0), (96, 95, 32), (95, 93, 31), (93, 91, 30), (91, 89, 29), (89, 87, 28), (87, 85, 27), (85, 83, 26), (79, 24, 81), (81, 25, 83), (91, 33, 87), (87, 89, 91), (96, 93, 95), (91, 96, 33), (33, 1, 36), (36, 2, 38), (38, 3, 40), (40, 4, 42), (42, 5, 44), (44, 6, 46), (46, 7, 48), (48, 8, 51), (51, 10, 53), (53, 11, 55), (55, 12, 57), (57, 13, 59), (59, 14, 61), (61, 15, 63), (63, 16, 65), (65, 17, 67), (67, 18, 69), (69, 19, 71), (71, 20, 73), (73, 21, 75), (75, 22, 77), (77, 23, 79), (85, 81, 83), (33, 85, 87), (91, 93, 96), (33, 36, 38), (38, 40, 42), (42, 44, 46), (55, 48, 51), (51, 53, 55), (55, 57, 59), (55, 61, 63), (63, 65, 67), (67, 69, 71), (79, 73, 75), (75, 77, 79), (79, 81, 85), (85, 33, 38), (55, 42, 46), (46, 48, 55), (55, 59, 61), (55, 67, 71), (71, 73, 79), (79, 85, 38), (38, 42, 55), (55, 63, 67), (71, 79, 38)])
me_cone.materials.append(mat_ice)
me_cone.use_remesh_preserve_volume = False
me_cone.use_remesh_preserve_attributes = False
me_cone.use_mirror_vertex_groups = False
me_cone.update()
me_cube_004 = bpy.data.meshes.new('Cube.004')
me_cube_004.from_pydata([(-1.0, -1.0, -1.0), (-1.0, -1.0, 1.0), (-1.0, 1.0, -1.0), (-1.0, 1.0, 1.0), (1.0, -1.0, -1.0), (1.0, -1.0, 1.0), (1.0, 1.0, -1.0), (1.0, 1.0, 1.0)], [], [(1, 3, 2, 0), (3, 7, 6, 2), (7, 5, 4, 6), (5, 1, 0, 4), (0, 2, 6, 4), (5, 7, 3, 1)])
me_cube_004.materials.append(mat_snow)
me_cube_004.use_remesh_preserve_volume = False
me_cube_004.use_remesh_preserve_attributes = False
me_cube_004.use_mirror_vertex_groups = False
me_cube_004.update()
me_cube_002 = bpy.data.meshes.new('Cube.002')
me_cube_002.from_pydata([(-0.6861, -0.6861, -0.9119), (-1.0, -1.0, 1.0), (-0.6861, 0.6861, -0.9119), (-1.0, 1.0, 1.0), (0.6861, -0.6861, -0.9119), (1.0, -1.0, 1.0), (0.6861, 0.6861, -0.9119), (1.0, 1.0, 1.0), (-0.8237, -0.8237, -0.08815), (-1.0, 0.0, 1.0), (-0.8237, 0.8237, -0.08815), (-0.6861, 0.0, -0.9119), (0.0, 1.0, 1.0), (0.8237, 0.8237, -0.08815), (-6.567e-10, 0.6861, -0.9119), (1.0, 0.0, 1.0), (0.8237, -0.8237, -0.08815), (0.6861, 0.0, -0.9119), (0.0, -1.0, 1.0), (-6.567e-10, -0.6861, -0.9119), (-6.567e-10, -0.8237, -0.08815), (0.8237, 0.0, -0.08815), (-6.567e-10, 0.8237, -0.08815), (-0.8237, 0.0, -0.08815)], [], [(10, 2, 11), (13, 6, 14), (16, 4, 17), (8, 0, 19), (15, 7, 12, 3, 9, 1, 18, 5), (11, 2, 14, 6, 17, 4, 19, 0), (20, 19, 4), (18, 20, 16), (1, 8, 20), (21, 17, 6), (15, 21, 13), (5, 16, 21), (22, 14, 2), (12, 22, 10), (7, 13, 22), (23, 11, 0), (9, 23, 8), (3, 10, 23), (23, 10, 11), (22, 13, 14), (21, 16, 17), (20, 8, 19), (16, 20, 4), (5, 18, 16), (18, 1, 20), (13, 21, 6), (7, 15, 13), (15, 5, 21), (10, 22, 2), (3, 12, 10), (12, 7, 22), (8, 23, 0), (1, 9, 8), (9, 3, 23)])
me_cube_002.materials.append(mat_ice)
me_cube_002.use_remesh_preserve_volume = False
me_cube_002.use_remesh_preserve_attributes = False
me_cube_002.use_mirror_vertex_groups = False
me_cube_002.update()
me_cube_001 = bpy.data.meshes.new('Cube.001')
me_cube_001.from_pydata([(0.0, 0.0, -1.0), (-1.044, -1.01, 0.9601), (-1.044, 1.009, 0.9622), (1.022, -1.016, 0.9844), (1.019, 1.018, 0.9868), (-0.2, -0.2, -0.6), (-0.4, -0.4, -0.2), (-0.6, -0.6, 0.2), (-0.6675, -0.7538, 0.7671), (-1.044, -0.6, 0.973), (-1.044, -0.2, 0.973), (-1.044, 0.2, 0.973), (-1.044, 0.6, 0.973), (-0.6, 1.018, 1.001), (-0.2, 1.018, 1.001), (0.2, 1.018, 1.001), (0.6, 1.018, 1.001), (1.022, 0.6, 0.9982), (1.022, 0.2, 0.9982), (1.022, -0.2, 0.9982), (1.022, -0.6, 0.9982), (0.6, -1.02, 0.9985), (0.2, -1.02, 0.9985), (-0.2, -1.02, 0.9985), (-0.6, -1.02, 0.9985), (-0.6675, 0.7603, 0.759), (-0.6, 0.6, 0.2), (-0.4, 0.4, -0.2), (-0.2, 0.2, -0.6), (0.7388, 0.7337, 0.6893), (0.6, 0.6, 0.2), (0.4, 0.4, -0.2), (0.2, 0.2, -0.6), (0.7282, -0.7351, 0.6982), (0.6, -0.6, 0.2), (0.4, -0.4, -0.2), (0.2, -0.2, -0.6), (0.0, -0.4, -0.2), (0.2, -0.6, 0.2), (-0.2, -0.6, 0.2), (0.4, -0.7226, 0.652), (-2.969e-08, -0.7226, 0.652), (-0.4, -0.7226, 0.652), (0.4, 0.0, -0.2), (0.6, 0.2, 0.2), (0.6, -0.2, 0.2), (0.7282, 0.4, 0.6479), (0.7282, -3.073e-08, 0.6479), (0.7282, -0.4, 0.6479), (0.0, 0.4, -0.2), (-0.2, 0.6, 0.2), (0.2, 0.6, 0.2), (-0.4, 0.7337, 0.6427), (3.004e-08, 0.7337, 0.6427), (0.4, 0.7337, 0.6427), (-0.4, 0.0, -0.2), (-0.6, -0.2, 0.2), (-0.6, 0.2, 0.2), (-0.6675, -0.4, 0.7193), (-0.6675, 2.608e-08, 0.7193), (-0.6675, 0.4, 0.7193), (-1.044, 0.7333, 0.973), (-1.044, 0.8667, 0.973), (0.7333, 1.018, 1.001), (0.8667, 1.018, 1.001), (1.022, -0.7333, 0.9982), (1.022, -0.8667, 0.9982), (-0.7333, -1.02, 0.9985), (-0.8667, -1.02, 0.9985), (-1.044, -0.8667, 0.973), (-1.044, -0.7333, 0.973), (-1.044, -0.4667, 0.973), (-1.044, -0.3333, 0.973), (-1.044, -0.06667, 0.973), (-1.044, 0.06667, 0.973), (-1.044, 0.3333, 0.973), (-1.044, 0.4667, 0.973), (-0.8667, 1.018, 1.001), (-0.7333, 1.018, 1.001), (-0.4667, 1.018, 1.001), (-0.3333, 1.018, 1.001), (-0.06667, 1.018, 1.001), (0.06667, 1.018, 1.001), (0.3333, 1.018, 1.001), (0.4667, 1.018, 1.001), (1.022, 0.8667, 0.9982), (1.022, 0.7333, 0.9982), (1.022, 0.4667, 0.9982), (1.022, 0.3333, 0.9982), (1.022, 0.06667, 0.9982), (1.022, -0.06667, 0.9982), (1.022, -0.3333, 0.9982), (1.022, -0.4667, 0.9982), (0.8667, -1.02, 0.9985), (0.7333, -1.02, 0.9985), (0.4667, -1.02, 0.9985), (0.3333, -1.02, 0.9985), (0.06667, -1.02, 0.9985), (-0.06667, -1.02, 0.9985), (-0.3333, -1.02, 0.9985), (-0.4667, -1.02, 0.9985), (-0.8558, -0.8818, 0.8572), (-1.044, 0.9333, 0.973), (0.9333, 1.018, 1.001), (1.022, -0.9333, 0.9982), (-0.9333, -1.02, 0.9985), (-0.1, 0.1, -0.8), (0.1, 0.1, -0.8), (0.1, -0.1, -0.8), (-0.1, -0.1, -0.8), (-0.3, -0.3, -0.4), (-0.5, -0.5, 0.0), (-0.7, -0.7, 0.4), (-1.044, -0.6667, 0.973), (-1.044, -0.2667, 0.973), (-1.044, 0.1333, 0.973), (-1.044, 0.5333, 0.973), (-0.6667, 1.018, 1.001), (-0.2667, 1.018, 1.001), (0.1333, 1.018, 1.001), (0.5333, 1.018, 1.001), (1.022, 0.6667, 0.9982), (1.022, 0.2667, 0.9982), (1.022, -0.1333, 0.9982), (1.022, -0.5333, 0.9982), (0.6667, -1.02, 0.9985), (0.2667, -1.02, 0.9985), (-0.1333, -1.02, 0.9985), (-0.5333, -1.02, 0.9985), (-0.8558, 0.8845, 0.8542), (-0.7, 0.7, 0.4), (-0.5, 0.5, 0.0), (-0.3, 0.3, -0.4), (0.8788, 0.8757, 0.8316), (0.7, 0.7, 0.4), (0.5, 0.5, 0.0), (0.3, 0.3, -0.4), (0.8749, -0.8758, 0.8349), (0.7, -0.7, 0.4), (0.5, -0.5, 0.0), (0.3, -0.3, -0.4), (0.0, -0.2, -0.6), (-0.2, -0.4, -0.2), (0.2, -0.4, -0.2), (-0.4, -0.6, 0.2), (0.4, -0.6, 0.2), (-1.49e-08, -0.6, 0.2), (-0.6, -0.8, 0.6), (0.6, -0.8, 0.6), (0.2, -0.8, 0.6), (-0.2, -0.8, 0.6), (0.1, -0.3, -0.4), (-0.1, -0.3, -0.4), (0.3, -0.5, 0.0), (0.1, -0.5, 0.0), (-0.1, -0.5, 0.0), (-0.3, -0.5, 0.0), (0.5, -0.7, 0.4), (0.3, -0.7, 0.4), (0.1, -0.7, 0.4), (-0.1, -0.7, 0.4), (-0.3, -0.7, 0.4), (-0.5, -0.7, 0.4), (0.7, -0.8714, 0.8189), (0.5, -0.8714, 0.8189), (0.3, -0.8714, 0.8189), (0.1, -0.8714, 0.8189), (-0.1, -0.8714, 0.8189), (-0.3, -0.8714, 0.8189), (-0.5, -0.8714, 0.8189), (-0.7, -0.8714, 0.8189), (0.2, 0.0, -0.6), (0.4, -0.2, -0.2), (0.4, 0.2, -0.2), (0.6, -0.4, 0.2), (0.6, 0.4, 0.2), (0.6, -1.49e-08, 0.2), (0.7282, -0.6, 0.6479), (0.8, 0.6, 0.6), (0.8, 0.2, 0.6), (0.8, -0.2, 0.6), (0.3, 0.1, -0.4), (0.3, -0.1, -0.4), (0.5, 0.3, 0.0), (0.5, 0.1, 0.0), (0.5, -0.1, 0.0), (0.5, -0.3, 0.0), (0.7, 0.5, 0.4), (0.7, 0.3, 0.4), (0.7, 0.1, 0.4), (0.7, -0.1, 0.4), (0.7, -0.3, 0.4), (0.7, -0.5, 0.4), (0.8749, 0.7, 0.8167), (0.8749, 0.5, 0.8167), (0.8749, 0.3, 0.8167), (0.8749, 0.1, 0.8167), (0.8749, -0.1, 0.8167), (0.8749, -0.3, 0.8167), (0.8749, -0.5, 0.8167), (0.8749, -0.7, 0.8167), (0.0, 0.2, -0.6), (0.2, 0.4, -0.2), (-0.2, 0.4, -0.2), (0.4, 0.6, 0.2), (-0.4, 0.6, 0.2), (1.49e-08, 0.6, 0.2), (0.6, 0.8, 0.6), (-0.6, 0.8, 0.6), (-0.2, 0.8, 0.6), (0.2, 0.8, 0.6), (-0.1, 0.3, -0.4), (0.1, 0.3, -0.4), (-0.3, 0.5, 0.0), (-0.1, 0.5, 0.0), (0.1, 0.5, 0.0), (0.3, 0.5, 0.0), (-0.5, 0.7, 0.4), (-0.3, 0.7, 0.4), (-0.1, 0.7, 0.4), (0.1, 0.7, 0.4), (0.3, 0.7, 0.4), (0.5, 0.7, 0.4), (-0.7, 0.8757, 0.8155), (-0.5, 0.8757, 0.8155), (-0.3, 0.8757, 0.8155), (-0.1, 0.8757, 0.8155), (0.1, 0.8757, 0.8155), (0.3, 0.8757, 0.8155), (0.5, 0.8757, 0.8155), (0.7, 0.8757, 0.8155), (-0.2, 0.0, -0.6), (-0.4, 0.2, -0.2), (-0.4, -0.2, -0.2), (-0.6, 0.4, 0.2), (-0.6, -0.4, 0.2), (-0.6, 1.49e-08, 0.2), (-0.8, 0.6, 0.6), (-0.6675, -0.6, 0.7193), (-0.6675, -0.2, 0.7193), (-0.8, 0.2, 0.6), (-0.3, -0.1, -0.4), (-0.3, 0.1, -0.4), (-0.5, -0.3, 0.0), (-0.5, -0.1, 0.0), (-0.5, 0.1, 0.0), (-0.5, 0.3, 0.0), (-0.7, -0.5, 0.4), (-0.7, -0.3, 0.4), (-0.7, -0.1, 0.4), (-0.7, 0.1, 0.4), (-0.7, 0.3, 0.4), (-0.7, 0.5, 0.4), (-0.8558, -0.7, 0.8398), (-0.8558, -0.5, 0.8398), (-0.8558, -0.3, 0.8398), (-0.8558, -0.1, 0.8398), (-0.8558, 0.1, 0.8398), (-0.8558, 0.3, 0.8398), (-0.8558, 0.5, 0.8398), (-0.8558, 0.7, 0.8398), (-1.044, 0.6667, 0.973), (-1.044, 0.8, 0.973), (0.6667, 1.018, 1.001), (0.8, 1.018, 1.001), (1.022, -0.6667, 0.9982), (1.022, -0.8, 0.9982), (-0.6667, -1.02, 0.9985), (-0.8, -1.02, 0.9985), (-1.044, -0.9333, 0.973), (-1.044, -0.8, 0.973), (-1.044, -0.5333, 0.973), (-1.044, -0.4, 0.973), (-1.044, -0.1333, 0.973), (-1.044, 3.725e-09, 0.973), (-1.044, 0.2667, 0.973), (-1.044, 0.4, 0.973), (-0.9333, 1.018, 1.001), (-0.8, 1.018, 1.001), (-0.5333, 1.018, 1.001), (-0.4, 1.018, 1.001), (-0.1333, 1.018, 1.001), (7.683e-09, 1.018, 1.001), (0.2667, 1.018, 1.001), (0.4, 1.018, 1.001), (1.022, 0.9333, 0.9982), (1.022, 0.8, 0.9982), (1.022, 0.5333, 0.9982), (1.022, 0.4, 0.9982), (1.022, 0.1333, 0.9982), (1.022, -8.382e-09, 0.9982), (1.022, -0.2667, 0.9982), (1.022, -0.4, 0.9982), (0.9333, -1.02, 0.9985), (0.8, -1.02, 0.9985), (0.5333, -1.02, 0.9985), (0.4, -1.02, 0.9985), (0.1333, -1.02, 0.9985), (-7.334e-09, -1.02, 0.9985), (-0.2667, -1.02, 0.9985), (-0.4, -1.02, 0.9985)], [], [(1, 269, 69, 270, 70, 113, 9, 253, 8, 101), (2, 277, 77, 278, 78, 117, 13, 223, 25, 129), (4, 285, 85, 286, 86, 121, 17, 193, 29, 133), (3, 293, 93, 294, 94, 125, 21, 163, 33, 137), (36, 141, 108), (35, 143, 140), (34, 145, 139), (33, 148, 138), (36, 151, 141), (37, 142, 152), (35, 153, 143), (38, 146, 154), (37, 155, 142), (39, 144, 156), (34, 157, 145), (40, 149, 158), (38, 159, 146), (41, 150, 160), (39, 161, 144), (42, 147, 162), (33, 163, 148), (21, 295, 95, 296, 96, 126, 22, 165, 40, 164), (40, 165, 149), (22, 297, 97, 298, 98, 127, 23, 167, 41, 166), (41, 167, 150), (23, 299, 99, 300, 100, 128, 24, 169, 42, 168), (42, 169, 147), (24, 267, 67, 268, 68, 105, 1, 101, 8, 170), (32, 171, 107), (31, 173, 136), (30, 175, 135), (29, 178, 134), (32, 181, 171), (43, 172, 182), (31, 183, 173), (44, 176, 184), (43, 185, 172), (45, 174, 186), (30, 187, 175), (46, 179, 188), (44, 189, 176), (47, 180, 190), (45, 191, 174), (48, 177, 192), (29, 193, 178), (17, 287, 87, 288, 88, 122, 18, 195, 46, 194), (46, 195, 179), (18, 289, 89, 290, 90, 123, 19, 197, 47, 196), (47, 197, 180), (19, 291, 91, 292, 92, 124, 20, 199, 48, 198), (48, 199, 177), (20, 265, 65, 266, 66, 104, 3, 137, 33, 200), (28, 201, 106), (27, 203, 132), (26, 205, 131), (25, 208, 130), (28, 211, 201), (49, 202, 212), (27, 213, 203), (50, 206, 214), (49, 215, 202), (51, 204, 216), (26, 217, 205), (52, 209, 218), (50, 219, 206), (53, 210, 220), (51, 221, 204), (54, 207, 222), (25, 223, 208), (13, 279, 79, 280, 80, 118, 14, 225, 52, 224), (52, 225, 209), (14, 281, 81, 282, 82, 119, 15, 227, 53, 226), (53, 227, 210), (15, 283, 83, 284, 84, 120, 16, 229, 54, 228), (54, 229, 207), (16, 263, 63, 264, 64, 103, 4, 133, 29, 230), (5, 231, 109), (6, 233, 110), (7, 235, 111), (8, 238, 112), (5, 241, 231), (55, 232, 242), (6, 243, 233), (56, 236, 244), (55, 245, 232), (57, 234, 246), (7, 247, 235), (58, 239, 248), (56, 249, 236), (59, 240, 250), (57, 251, 234), (60, 237, 252), (8, 253, 238), (9, 271, 71, 272, 72, 114, 10, 255, 58, 254), (58, 255, 239), (10, 273, 73, 274, 74, 115, 11, 257, 59, 256), (59, 257, 240), (11, 275, 75, 276, 76, 116, 12, 259, 60, 258), (60, 259, 237), (12, 261, 61, 262, 62, 102, 2, 129, 25, 260), (13, 117, 78, 278, 77, 277, 2, 102, 62, 262, 61, 261, 12, 116, 76, 276, 75, 275, 11, 115, 74, 274, 73, 273, 10, 114, 72, 272, 71, 271, 9, 113, 70, 270, 69, 269, 1, 105, 68, 268, 67, 267, 24, 128, 100, 300, 99, 299, 23, 127, 98, 298, 97, 297, 22, 126, 96, 296, 95, 295, 21, 125, 94, 294, 93, 293, 3, 104, 66, 266, 65, 265, 20, 124, 92, 292, 91, 291, 19, 123, 90, 290, 89, 289, 18, 122, 88, 288, 87, 287, 17, 121, 86, 286, 85, 285, 4, 103, 64, 264, 63, 263, 16, 120, 84, 284, 83, 283, 15, 119, 82, 282, 81, 281, 14, 118, 80, 280, 79, 279), (237, 260, 25), (237, 259, 260), (259, 12, 260), (240, 258, 60), (240, 257, 258), (257, 11, 258), (239, 256, 59), (239, 255, 256), (255, 10, 256), (238, 254, 58), (238, 253, 254), (253, 9, 254), (252, 130, 26), (252, 237, 130), (237, 25, 130), (234, 252, 26), (234, 251, 252), (251, 60, 252), (250, 251, 57), (250, 240, 251), (240, 60, 251), (236, 250, 57), (236, 249, 250), (249, 59, 250), (248, 249, 56), (248, 239, 249), (239, 59, 249), (235, 248, 56), (235, 247, 248), (247, 58, 248), (246, 131, 27), (246, 234, 131), (234, 26, 131), (232, 246, 27), (232, 245, 246), (245, 57, 246), (244, 245, 55), (244, 236, 245), (236, 57, 245), (233, 244, 55), (233, 243, 244), (243, 56, 244), (242, 132, 28), (242, 232, 132), (232, 27, 132), (231, 242, 28), (231, 241, 242), (241, 55, 242), (112, 247, 7), (112, 238, 247), (238, 58, 247), (111, 243, 6), (111, 235, 243), (235, 56, 243), (110, 241, 5), (110, 233, 241), (233, 55, 241), (109, 106, 0), (109, 231, 106), (231, 28, 106), (207, 230, 29), (207, 229, 230), (229, 16, 230), (210, 228, 54), (210, 227, 228), (227, 15, 228), (209, 226, 53), (209, 225, 226), (225, 14, 226), (208, 224, 52), (208, 223, 224), (223, 13, 224), (222, 134, 30), (222, 207, 134), (207, 29, 134), (204, 222, 30), (204, 221, 222), (221, 54, 222), (220, 221, 51), (220, 210, 221), (210, 54, 221), (206, 220, 51), (206, 219, 220), (219, 53, 220), (218, 219, 50), (218, 209, 219), (209, 53, 219), (205, 218, 50), (205, 217, 218), (217, 52, 218), (216, 135, 31), (216, 204, 135), (204, 30, 135), (202, 216, 31), (202, 215, 216), (215, 51, 216), (214, 215, 49), (214, 206, 215), (206, 51, 215), (203, 214, 49), (203, 213, 214), (213, 50, 214), (212, 136, 32), (212, 202, 136), (202, 31, 136), (201, 212, 32), (201, 211, 212), (211, 49, 212), (130, 217, 26), (130, 208, 217), (208, 52, 217), (131, 213, 27), (131, 205, 213), (205, 50, 213), (132, 211, 28), (132, 203, 211), (203, 49, 211), (106, 107, 0), (106, 201, 107), (201, 32, 107), (177, 200, 33), (177, 199, 200), (199, 20, 200), (180, 198, 48), (180, 197, 198), (197, 19, 198), (179, 196, 47), (179, 195, 196), (195, 18, 196), (178, 194, 46), (178, 193, 194), (193, 17, 194), (192, 138, 34), (192, 177, 138), (177, 33, 138), (174, 192, 34), (174, 191, 192), (191, 48, 192), (190, 191, 45), (190, 180, 191), (180, 48, 191), (176, 190, 45), (176, 189, 190), (189, 47, 190), (188, 189, 44), (188, 179, 189), (179, 47, 189), (175, 188, 44), (175, 187, 188), (187, 46, 188), (186, 139, 35), (186, 174, 139), (174, 34, 139), (172, 186, 35), (172, 185, 186), (185, 45, 186), (184, 185, 43), (184, 176, 185), (176, 45, 185), (173, 184, 43), (173, 183, 184), (183, 44, 184), (182, 140, 36), (182, 172, 140), (172, 35, 140), (171, 182, 36), (171, 181, 182), (181, 43, 182), (134, 187, 30), (134, 178, 187), (178, 46, 187), (135, 183, 31), (135, 175, 183), (175, 44, 183), (136, 181, 32), (136, 173, 181), (173, 43, 181), (107, 108, 0), (107, 171, 108), (171, 36, 108), (147, 170, 8), (147, 169, 170), (169, 24, 170), (150, 168, 42), (150, 167, 168), (167, 23, 168), (149, 166, 41), (149, 165, 166), (165, 22, 166), (148, 164, 40), (148, 163, 164), (163, 21, 164), (162, 112, 7), (162, 147, 112), (147, 8, 112), (144, 162, 7), (144, 161, 162), (161, 42, 162), (160, 161, 39), (160, 150, 161), (150, 42, 161), (146, 160, 39), (146, 159, 160), (159, 41, 160), (158, 159, 38), (158, 149, 159), (149, 41, 159), (145, 158, 38), (145, 157, 158), (157, 40, 158), (156, 111, 6), (156, 144, 111), (144, 7, 111), (142, 156, 6), (142, 155, 156), (155, 39, 156), (154, 155, 37), (154, 146, 155), (146, 39, 155), (143, 154, 37), (143, 153, 154), (153, 38, 154), (152, 110, 5), (152, 142, 110), (142, 6, 110), (141, 152, 5), (141, 151, 152), (151, 37, 152), (138, 157, 34), (138, 148, 157), (148, 40, 157), (139, 153, 35), (139, 145, 153), (145, 38, 153), (140, 151, 36), (140, 143, 151), (143, 37, 151), (108, 109, 0), (108, 141, 109), (141, 5, 109)])
me_cube_001.polygons.foreach_set('material_index', [0, 0, 0, 0, 0, 0, 1, 0, 0, 0, 0, 0, 0, 0, 1, 0, 0, 1, 0, 0, 0, 0, 0, 0, 0, 0, 0, 0, 0, 1, 0, 0, 0, 0, 0, 0, 0, 0, 0, 0, 0, 1, 0, 0, 0, 0, 0, 0, 0, 0, 0, 0, 0, 0, 0, 0, 0, 0, 0, 0, 0, 0, 0, 0, 0, 0, 0, 0, 0, 0, 0, 0, 0, 0, 0, 0, 0, 0, 0, 1, 0, 0, 0, 0, 0, 0, 0, 0, 0, 0, 0, 0, 0, 0, 0, 0, 0, 0, 0, 0, 2, 0, 0, 0, 0, 0, 0, 0, 0, 0, 0, 0, 0, 0, 0, 0, 0, 0, 0, 0, 0, 0, 0, 0, 0, 0, 0, 0, 0, 0, 0, 0, 0, 0, 0, 0, 0, 0, 0, 0, 0, 0, 0, 0, 0, 0, 0, 0, 0, 1, 1, 1, 0, 0, 0, 0, 0, 0, 0, 0, 0, 0, 0, 0, 0, 0, 0, 0, 0, 0, 0, 0, 0, 0, 0, 0, 0, 0, 0, 0, 0, 0, 1, 1, 1, 0, 1, 1, 0, 0, 0, 0, 0, 0, 0, 0, 0, 0, 0, 0, 0, 0, 0, 1, 1, 1, 1, 0, 0, 0, 0, 0, 0, 0, 0, 0, 0, 0, 0, 0, 1, 0, 0, 0, 0, 0, 0, 0, 0, 0, 0, 0, 0, 1, 0, 0, 1, 0, 0, 0, 1, 1, 0, 0, 0, 0, 0, 0, 0, 0, 0, 0, 0, 1, 0, 0, 0, 0, 0, 0, 0, 0, 0, 0, 0, 0, 0, 0, 0, 0, 0, 0, 0, 0, 0, 1, 1, 0, 0, 0, 0, 0, 0, 0, 0, 0, 0, 0, 0, 0, 0, 0, 0, 1, 1, 1, 0, 0, 1, 1, 1, 1, 1, 1, 1, 0, 0, 0, 0, 0, 0, 0, 0, 0, 0, 0, 0, 0, 0, 0, 0, 0, 0, 0, 0, 0, 0, 0, 0, 1, 0, 0, 0, 0, 0, 0, 0, 0, 0, 0, 0])
_uv = me_cube_001.uv_layers.new(name='UVMap')
_uv.uv.foreach_set('vector', [0.03153, 0.5674, 0.02661, 0.5469, 0.02386, 0.529, 0.02057, 0.5111, 0.01792, 0.4931, 0.01483, 0.4754, 0.01175, 0.4576, 0.07766, 0.4737, 0.1348, 0.4752, 0.085, 0.524, 0.04715, 0.03168, 0.07769, 0.02055, 0.09595, 0.01957, 0.1139, 0.01825, 0.1318, 0.01755, 0.1489, 0.01585, 0.1658, 0.01368, 0.1473, 0.08176, 0.1511, 0.1156, 0.1023, 0.07391, 0.584, 0.04599, 0.5907, 0.06792, 0.5937, 0.08562, 0.597, 0.1033, 0.5996, 0.1211, 0.6025, 0.1385, 0.6055, 0.1558, 0.539, 0.1399, 0.4888, 0.1384, 0.5354, 0.09306, 0.5707, 0.5767, 0.5475, 0.5829, 0.5297, 0.585, 0.512, 0.5873, 0.4942, 0.5891, 0.4768, 0.5912, 0.4594, 0.5934, 0.478, 0.5272, 0.4811, 0.4761, 0.5252, 0.5268, 0.3267, 0.3163, 0.3144, 0.3185, 0.3181, 0.3074, 0.3579, 0.3493, 0.3355, 0.3551, 0.3401, 0.3304, 0.4057, 0.4004, 0.3745, 0.4097, 0.38, 0.3728, 0.4811, 0.4761, 0.4368, 0.4776, 0.4333, 0.4301, 0.3267, 0.3163, 0.3226, 0.3345, 0.3144, 0.3185, 0.3134, 0.3566, 0.2915, 0.3539, 0.3054, 0.334, 0.3579, 0.3493, 0.3529, 0.3803, 0.3355, 0.3551, 0.3431, 0.4151, 0.3116, 0.4162, 0.326, 0.3837, 0.3134, 0.3566, 0.2994, 0.3828, 0.2915, 0.3539, 0.2804, 0.4129, 0.2498, 0.4054, 0.273, 0.3778, 0.4057, 0.4004, 0.401, 0.4428, 0.3745, 0.4097, 0.3934, 0.4932, 0.3503, 0.4956, 0.3649, 0.451, 0.3431, 0.4151, 0.3285, 0.4543, 0.3116, 0.4162, 0.3083, 0.4997, 0.2667, 0.4923, 0.2919, 0.4529, 0.2804, 0.4129, 0.256, 0.4467, 0.2498, 0.4054, 0.2236, 0.4863, 0.1808, 0.4659, 0.2214, 0.4355, 0.4811, 0.4761, 0.478, 0.5272, 0.4368, 0.4776, 0.4594, 0.5934, 0.4422, 0.5956, 0.425, 0.5978, 0.4076, 0.6002, 0.3901, 0.6019, 0.3729, 0.6031, 0.3558, 0.6043, 0.3771, 0.5435, 0.3934, 0.4932, 0.426, 0.5369, 0.3934, 0.4932, 0.3771, 0.5435, 0.3503, 0.4956, 0.3558, 0.6043, 0.3388, 0.6044, 0.3217, 0.6044, 0.3043, 0.6043, 0.2869, 0.6037, 0.2698, 0.6023, 0.2528, 0.6008, 0.283, 0.5443, 0.3083, 0.4997, 0.3301, 0.546, 0.3083, 0.4997, 0.283, 0.5443, 0.2667, 0.4923, 0.2528, 0.6008, 0.2358, 0.5984, 0.2187, 0.5959, 0.2014, 0.5931, 0.1842, 0.5897, 0.167, 0.5866, 0.15, 0.5836, 0.1862, 0.5278, 0.2236, 0.4863, 0.2358, 0.5383, 0.2236, 0.4863, 0.1862, 0.5278, 0.1808, 0.4659, 0.15, 0.5836, 0.1328, 0.5814, 0.1155, 0.5797, 0.09768, 0.5793, 0.07987, 0.5782, 0.06178, 0.5776, 0.03153, 0.5674, 0.085, 0.524, 0.1348, 0.4752, 0.1308, 0.5131, 0.3272, 0.2917, 0.3294, 0.3041, 0.3183, 0.3003, 0.3602, 0.2601, 0.3662, 0.2827, 0.3413, 0.2782, 0.4116, 0.211, 0.4214, 0.2428, 0.3838, 0.2376, 0.4888, 0.1384, 0.491, 0.1803, 0.4421, 0.1818, 0.3272, 0.2917, 0.3455, 0.2958, 0.3294, 0.3041, 0.3678, 0.305, 0.365, 0.3272, 0.345, 0.3131, 0.3602, 0.2601, 0.3916, 0.265, 0.3662, 0.2827, 0.4271, 0.2748, 0.4283, 0.3068, 0.3952, 0.2923, 0.3678, 0.305, 0.3944, 0.3193, 0.365, 0.3272, 0.425, 0.3387, 0.4173, 0.3699, 0.3892, 0.3462, 0.4116, 0.211, 0.455, 0.2156, 0.4214, 0.2428, 0.506, 0.2237, 0.509, 0.267, 0.4634, 0.2524, 0.4271, 0.2748, 0.4669, 0.2895, 0.4283, 0.3068, 0.5131, 0.3096, 0.5065, 0.3523, 0.4657, 0.3268, 0.425, 0.3387, 0.4596, 0.3635, 0.4173, 0.3699, 0.5006, 0.3971, 0.4863, 0.4393, 0.4481, 0.3987, 0.4888, 0.1384, 0.539, 0.1399, 0.491, 0.1803, 0.6055, 0.1558, 0.6082, 0.173, 0.6108, 0.1903, 0.6136, 0.2077, 0.6157, 0.2253, 0.6173, 0.2426, 0.6188, 0.2598, 0.5571, 0.2395, 0.506, 0.2237, 0.5497, 0.1908, 0.506, 0.2237, 0.5571, 0.2395, 0.509, 0.267, 0.6188, 0.2598, 0.6192, 0.2771, 0.6195, 0.2944, 0.6198, 0.312, 0.6195, 0.3296, 0.6184, 0.347, 0.6172, 0.3644, 0.5593, 0.3347, 0.5131, 0.3096, 0.5603, 0.2869, 0.5131, 0.3096, 0.5593, 0.3347, 0.5065, 0.3523, 0.6172, 0.3644, 0.615, 0.3817, 0.6127, 0.3991, 0.6098, 0.4167, 0.6063, 0.4342, 0.6029, 0.4515, 0.5994, 0.4687, 0.5454, 0.4311, 0.5006, 0.3971, 0.5541, 0.3825, 0.5006, 0.3971, 0.5454, 0.4311, 0.4863, 0.4393, 0.5994, 0.4687, 0.5953, 0.4861, 0.5913, 0.5034, 0.5874, 0.5209, 0.5829, 0.5382, 0.5787, 0.5556, 0.5707, 0.5767, 0.5252, 0.5268, 0.4811, 0.4761, 0.5328, 0.4809, 0.3026, 0.2912, 0.315, 0.289, 0.3112, 0.3002, 0.2709, 0.2585, 0.2934, 0.2523, 0.2891, 0.2772, 0.2214, 0.2077, 0.253, 0.1977, 0.2482, 0.2352, 0.1511, 0.1156, 0.1888, 0.1284, 0.1928, 0.1776, 0.3026, 0.2912, 0.3066, 0.273, 0.315, 0.289, 0.3157, 0.2505, 0.338, 0.2531, 0.324, 0.2733, 0.2709, 0.2585, 0.2755, 0.2271, 0.2934, 0.2523, 0.2848, 0.1916, 0.3168, 0.19, 0.3026, 0.2233, 0.3157, 0.2505, 0.3297, 0.2237, 0.338, 0.2531, 0.3487, 0.1927, 0.3803, 0.1998, 0.3568, 0.2286, 0.2214, 0.2077, 0.2256, 0.1644, 0.253, 0.1977, 0.2327, 0.1137, 0.2759, 0.11, 0.262, 0.1557, 0.2848, 0.1916, 0.2988, 0.1517, 0.3168, 0.19, 0.3181, 0.1059, 0.3601, 0.1115, 0.3359, 0.1523, 0.3487, 0.1927, 0.3726, 0.1575, 0.3803, 0.1998, 0.403, 0.1167, 0.4457, 0.1329, 0.4089, 0.1675, 0.1511, 0.1156, 0.1473, 0.08176, 0.1888, 0.1284, 0.1658, 0.01368, 0.1828, 0.01134, 0.1999, 0.009001, 0.2171, 0.006432, 0.2344, 0.004465, 0.2514, 0.002903, 0.2684, 0.001431, 0.2482, 0.06239, 0.2327, 0.1137, 0.1993, 0.06984, 0.2327, 0.1137, 0.2482, 0.06239, 0.2759, 0.11, 0.2684, 0.001431, 0.2854, 0.0009021, 0.3024, 0.0004885, 0.3199, 0.000101, 0.3373, 0.0003216, 0.3545, 0.001324, 0.3717, 0.002448, 0.3425, 0.05974, 0.3181, 0.1059, 0.2953, 0.05904, 0.3181, 0.1059, 0.3425, 0.05974, 0.3601, 0.1115, 0.3717, 0.002448, 0.3888, 0.004605, 0.406, 0.006873, 0.4234, 0.009744, 0.4407, 0.01322, 0.4578, 0.01654, 0.4749, 0.01991, 0.4377, 0.07408, 0.403, 0.1167, 0.3895, 0.06476, 0.403, 0.1167, 0.4377, 0.07408, 0.4457, 0.1329, 0.4749, 0.01991, 0.4921, 0.02359, 0.5093, 0.02717, 0.5269, 0.03054, 0.5445, 0.03451, 0.562, 0.03824, 0.584, 0.04599, 0.5354, 0.09306, 0.4888, 0.1384, 0.4879, 0.08692, 0.3021, 0.3158, 0.2999, 0.3035, 0.3111, 0.3072, 0.2697, 0.347, 0.2636, 0.3249, 0.2882, 0.3292, 0.2204, 0.3942, 0.2109, 0.3643, 0.2469, 0.3689, 0.1348, 0.4752, 0.1271, 0.434, 0.1926, 0.4201, 0.3021, 0.3158, 0.284, 0.3118, 0.2999, 0.3035, 0.2617, 0.3029, 0.2642, 0.2808, 0.2843, 0.2945, 0.2697, 0.347, 0.2391, 0.3425, 0.2636, 0.3249, 0.2047, 0.3339, 0.2021, 0.3027, 0.235, 0.316, 0.2617, 0.3029, 0.2351, 0.2892, 0.2642, 0.2808, 0.2039, 0.271, 0.2105, 0.2391, 0.2395, 0.2623, 0.2204, 0.3942, 0.1802, 0.39, 0.2109, 0.3643, 0.1147, 0.3899, 0.1084, 0.3483, 0.1713, 0.3565, 0.2047, 0.3339, 0.1659, 0.322, 0.2021, 0.3027, 0.1071, 0.3099, 0.1218, 0.262, 0.1634, 0.2852, 0.2039, 0.271, 0.1676, 0.2478, 0.2105, 0.2391, 0.1199, 0.2151, 0.1449, 0.1734, 0.1777, 0.2104, 0.1348, 0.4752, 0.07766, 0.4737, 0.1271, 0.434, 0.01175, 0.4576, 0.009152, 0.44, 0.006672, 0.4225, 0.004145, 0.4047, 0.002239, 0.3869, 0.001079, 0.3692, 0.000101, 0.3515, 0.06093, 0.3742, 0.1147, 0.3899, 0.06745, 0.4228, 0.1147, 0.3899, 0.06093, 0.3742, 0.1084, 0.3483, 0.000101, 0.3515, 0.0004363, 0.334, 0.0009834, 0.3163, 0.003293, 0.2893, 0.004684, 0.2759, 0.006544, 0.2624, 0.008656, 0.2454, 0.06514, 0.2786, 0.1071, 0.3099, 0.05948, 0.327, 0.1071, 0.3099, 0.06514, 0.2786, 0.1218, 0.262, 0.008656, 0.2454, 0.01145, 0.2284, 0.0142, 0.2114, 0.01743, 0.1938, 0.02127, 0.1763, 0.02468, 0.1591, 0.02799, 0.1419, 0.08344, 0.1797, 0.1199, 0.2151, 0.07247, 0.2299, 0.1199, 0.2151, 0.08344, 0.1797, 0.1449, 0.1734, 0.02799, 0.1419, 0.03137, 0.1246, 0.03443, 0.1072, 0.03693, 0.0887, 0.04008, 0.07035, 0.04268, 0.05213, 0.04715, 0.03168, 0.1023, 0.07391, 0.1511, 0.1156, 0.097, 0.1273, 0.08726, 0.9992, 0.07437, 0.9992, 0.06147, 0.9992, 0.04858, 0.9992, 0.03569, 0.9992, 0.02279, 0.9993, 0.000101, 0.9974, 0.0009495, 0.9826, 0.001158, 0.9697, 0.001258, 0.9568, 0.001323, 0.944, 0.001372, 0.9311, 0.001413, 0.9182, 0.00145, 0.9053, 0.001483, 0.8924, 0.001515, 0.8795, 0.001544, 0.8666, 0.001573, 0.8537, 0.001601, 0.8408, 0.001629, 0.8279, 0.001655, 0.815, 0.001682, 0.8021, 0.001708, 0.7892, 0.001734, 0.7763, 0.001759, 0.7635, 0.001784, 0.7506, 0.001808, 0.7377, 0.001831, 0.7248, 0.001854, 0.7119, 0.001874, 0.699, 0.001892, 0.6861, 0.001906, 0.6732, 0.001913, 0.6603, 0.001908, 0.6474, 0.001874, 0.6345, 0.00175, 0.6216, 0.0009013, 0.6066, 0.02358, 0.6046, 0.03648, 0.6047, 0.04937, 0.6048, 0.06226, 0.6048, 0.07516, 0.6049, 0.08805, 0.6049, 0.1009, 0.605, 0.1138, 0.605, 0.1267, 0.605, 0.1396, 0.6051, 0.1525, 0.6051, 0.1654, 0.6051, 0.1783, 0.6052, 0.1912, 0.6052, 0.2041, 0.6052, 0.217, 0.6052, 0.2299, 0.6053, 0.2428, 0.6053, 0.2557, 0.6053, 0.2685, 0.6053, 0.2814, 0.6054, 0.2943, 0.6054, 0.3072, 0.6054, 0.3201, 0.6055, 0.333, 0.6055, 0.3459, 0.6055, 0.3588, 0.6055, 0.3717, 0.6056, 0.3738, 0.6051, 0.3767, 0.6046, 0.3772, 0.6073, 0.3777, 0.6094, 0.3781, 0.6116, 0.3786, 0.6137, 0.379, 0.6158, 0.3795, 0.618, 0.3799, 0.6201, 0.3804, 0.6222, 0.3808, 0.6244, 0.3813, 0.6265, 0.3817, 0.6286, 0.3822, 0.631, 0.3828, 0.6338, 0.3834, 0.6371, 0.3842, 0.6412, 0.3851, 0.646, 0.3861, 0.652, 0.3872, 0.6592, 0.3885, 0.6681, 0.3899, 0.679, 0.3915, 0.6927, 0.3932, 0.7097, 0.395, 0.7311, 0.3969, 0.7583, 0.3986, 0.7929, 0.4001, 0.8375, 0.4011, 0.8952, 0.4009, 0.9705, 0.4009, 0.9834, 0.4005, 0.9999, 0.3838, 0.9997, 0.3709, 0.9997, 0.358, 0.9997, 0.3451, 0.9996, 0.3322, 0.9996, 0.3193, 0.9996, 0.3064, 0.9996, 0.2936, 0.9995, 0.2807, 0.9995, 0.2678, 0.9995, 0.2549, 0.9995, 0.242, 0.9994, 0.2291, 0.9994, 0.2162, 0.9994, 0.2033, 0.9994, 0.1904, 0.9993, 0.1775, 0.9993, 0.1646, 0.9993, 0.1517, 0.9993, 0.1388, 0.9993, 0.1259, 0.9992, 0.113, 0.9992, 0.1002, 0.9992, 0.1449, 0.1734, 0.097, 0.1273, 0.1511, 0.1156, 0.1449, 0.1734, 0.08344, 0.1797, 0.097, 0.1273, 0.08344, 0.1797, 0.02799, 0.1419, 0.097, 0.1273, 0.1218, 0.262, 0.07247, 0.2299, 0.1199, 0.2151, 0.1218, 0.262, 0.06514, 0.2786, 0.07247, 0.2299, 0.06514, 0.2786, 0.008656, 0.2454, 0.07247, 0.2299, 0.1084, 0.3483, 0.05948, 0.327, 0.1071, 0.3099, 0.1084, 0.3483, 0.06093, 0.3742, 0.05948, 0.327, 0.06093, 0.3742, 0.000101, 0.3515, 0.05948, 0.327, 0.1271, 0.434, 0.06745, 0.4228, 0.1147, 0.3899, 0.1271, 0.434, 0.07766, 0.4737, 0.06745, 0.4228, 0.07766, 0.4737, 0.01175, 0.4576, 0.06745, 0.4228, 0.1777, 0.2104, 0.1928, 0.1776, 0.2214, 0.2077, 0.1777, 0.2104, 0.1449, 0.1734, 0.1928, 0.1776, 0.1449, 0.1734, 0.1511, 0.1156, 0.1928, 0.1776, 0.2105, 0.2391, 0.1777, 0.2104, 0.2214, 0.2077, 0.2105, 0.2391, 0.1676, 0.2478, 0.1777, 0.2104, 0.1676, 0.2478, 0.1199, 0.2151, 0.1777, 0.2104, 0.1634, 0.2852, 0.1676, 0.2478, 0.2039, 0.271, 0.1634, 0.2852, 0.1218, 0.262, 0.1676, 0.2478, 0.1218, 0.262, 0.1199, 0.2151, 0.1676, 0.2478, 0.2021, 0.3027, 0.1634, 0.2852, 0.2039, 0.271, 0.2021, 0.3027, 0.1659, 0.322, 0.1634, 0.2852, 0.1659, 0.322, 0.1071, 0.3099, 0.1634, 0.2852, 0.1713, 0.3565, 0.1659, 0.322, 0.2047, 0.3339, 0.1713, 0.3565, 0.1084, 0.3483, 0.1659, 0.322, 0.1084, 0.3483, 0.1071, 0.3099, 0.1659, 0.322, 0.2109, 0.3643, 0.1713, 0.3565, 0.2047, 0.3339, 0.2109, 0.3643, 0.1802, 0.39, 0.1713, 0.3565, 0.1802, 0.39, 0.1147, 0.3899, 0.1713, 0.3565, 0.2395, 0.2623, 0.2482, 0.2352, 0.2709, 0.2585, 0.2395, 0.2623, 0.2105, 0.2391, 0.2482, 0.2352, 0.2105, 0.2391, 0.2214, 0.2077, 0.2482, 0.2352, 0.2642, 0.2808, 0.2395, 0.2623, 0.2709, 0.2585, 0.2642, 0.2808, 0.2351, 0.2892, 0.2395, 0.2623, 0.2351, 0.2892, 0.2039, 0.271, 0.2395, 0.2623, 0.235, 0.316, 0.2351, 0.2892, 0.2617, 0.3029, 0.235, 0.316, 0.2021, 0.3027, 0.2351, 0.2892, 0.2021, 0.3027, 0.2039, 0.271, 0.2351, 0.2892, 0.2636, 0.3249, 0.235, 0.316, 0.2617, 0.3029, 0.2636, 0.3249, 0.2391, 0.3425, 0.235, 0.316, 0.2391, 0.3425, 0.2047, 0.3339, 0.235, 0.316, 0.2843, 0.2945, 0.2891, 0.2772, 0.3026, 0.2912, 0.2843, 0.2945, 0.2642, 0.2808, 0.2891, 0.2772, 0.2642, 0.2808, 0.2709, 0.2585, 0.2891, 0.2772, 0.2999, 0.3035, 0.2843, 0.2945, 0.3026, 0.2912, 0.2999, 0.3035, 0.284, 0.3118, 0.2843, 0.2945, 0.284, 0.3118, 0.2617, 0.3029, 0.2843, 0.2945, 0.1926, 0.4201, 0.1802, 0.39, 0.2204, 0.3942, 0.1926, 0.4201, 0.1271, 0.434, 0.1802, 0.39, 0.1271, 0.434, 0.1147, 0.3899, 0.1802, 0.39, 0.2469, 0.3689, 0.2391, 0.3425, 0.2697, 0.347, 0.2469, 0.3689, 0.2109, 0.3643, 0.2391, 0.3425, 0.2109, 0.3643, 0.2047, 0.3339, 0.2391, 0.3425, 0.2882, 0.3292, 0.284, 0.3118, 0.3021, 0.3158, 0.2882, 0.3292, 0.2636, 0.3249, 0.284, 0.3118, 0.2636, 0.3249, 0.2617, 0.3029, 0.284, 0.3118, 0.3111, 0.3072, 0.3112, 0.3002, 0.3147, 0.3038, 0.3111, 0.3072, 0.2999, 0.3035, 0.3112, 0.3002, 0.2999, 0.3035, 0.3026, 0.2912, 0.3112, 0.3002, 0.4457, 0.1329, 0.4879, 0.08692, 0.4888, 0.1384, 0.4457, 0.1329, 0.4377, 0.07408, 0.4879, 0.08692, 0.4377, 0.07408, 0.4749, 0.01991, 0.4879, 0.08692, 0.3601, 0.1115, 0.3895, 0.06476, 0.403, 0.1167, 0.3601, 0.1115, 0.3425, 0.05974, 0.3895, 0.06476, 0.3425, 0.05974, 0.3717, 0.002448, 0.3895, 0.06476, 0.2759, 0.11, 0.2953, 0.05904, 0.3181, 0.1059, 0.2759, 0.11, 0.2482, 0.06239, 0.2953, 0.05904, 0.2482, 0.06239, 0.2684, 0.001431, 0.2953, 0.05904, 0.1888, 0.1284, 0.1993, 0.06984, 0.2327, 0.1137, 0.1888, 0.1284, 0.1473, 0.08176, 0.1993, 0.06984, 0.1473, 0.08176, 0.1658, 0.01368, 0.1993, 0.06984, 0.4089, 0.1675, 0.4421, 0.1818, 0.4116, 0.211, 0.4089, 0.1675, 0.4457, 0.1329, 0.4421, 0.1818, 0.4457, 0.1329, 0.4888, 0.1384, 0.4421, 0.1818, 0.3803, 0.1998, 0.4089, 0.1675, 0.4116, 0.211, 0.3803, 0.1998, 0.3726, 0.1575, 0.4089, 0.1675, 0.3726, 0.1575, 0.403, 0.1167, 0.4089, 0.1675, 0.3359, 0.1523, 0.3726, 0.1575, 0.3487, 0.1927, 0.3359, 0.1523, 0.3601, 0.1115, 0.3726, 0.1575, 0.3601, 0.1115, 0.403, 0.1167, 0.3726, 0.1575, 0.3168, 0.19, 0.3359, 0.1523, 0.3487, 0.1927, 0.3168, 0.19, 0.2988, 0.1517, 0.3359, 0.1523, 0.2988, 0.1517, 0.3181, 0.1059, 0.3359, 0.1523, 0.262, 0.1557, 0.2988, 0.1517, 0.2848, 0.1916, 0.262, 0.1557, 0.2759, 0.11, 0.2988, 0.1517, 0.2759, 0.11, 0.3181, 0.1059, 0.2988, 0.1517, 0.253, 0.1977, 0.262, 0.1557, 0.2848, 0.1916, 0.253, 0.1977, 0.2256, 0.1644, 0.262, 0.1557, 0.2256, 0.1644, 0.2327, 0.1137, 0.262, 0.1557, 0.3568, 0.2286, 0.3838, 0.2376, 0.3602, 0.2601, 0.3568, 0.2286, 0.3803, 0.1998, 0.3838, 0.2376, 0.3803, 0.1998, 0.4116, 0.211, 0.3838, 0.2376, 0.338, 0.2531, 0.3568, 0.2286, 0.3602, 0.2601, 0.338, 0.2531, 0.3297, 0.2237, 0.3568, 0.2286, 0.3297, 0.2237, 0.3487, 0.1927, 0.3568, 0.2286, 0.3026, 0.2233, 0.3297, 0.2237, 0.3157, 0.2505, 0.3026, 0.2233, 0.3168, 0.19, 0.3297, 0.2237, 0.3168, 0.19, 0.3487, 0.1927, 0.3297, 0.2237, 0.2934, 0.2523, 0.3026, 0.2233, 0.3157, 0.2505, 0.2934, 0.2523, 0.2755, 0.2271, 0.3026, 0.2233, 0.2755, 0.2271, 0.2848, 0.1916, 0.3026, 0.2233, 0.324, 0.2733, 0.3413, 0.2782, 0.3272, 0.2917, 0.324, 0.2733, 0.338, 0.2531, 0.3413, 0.2782, 0.338, 0.2531, 0.3602, 0.2601, 0.3413, 0.2782, 0.315, 0.289, 0.324, 0.2733, 0.3272, 0.2917, 0.315, 0.289, 0.3066, 0.273, 0.324, 0.2733, 0.3066, 0.273, 0.3157, 0.2505, 0.324, 0.2733, 0.1928, 0.1776, 0.2256, 0.1644, 0.2214, 0.2077, 0.1928, 0.1776, 0.1888, 0.1284, 0.2256, 0.1644, 0.1888, 0.1284, 0.2327, 0.1137, 0.2256, 0.1644, 0.2482, 0.2352, 0.2755, 0.2271, 0.2709, 0.2585, 0.2482, 0.2352, 0.253, 0.1977, 0.2755, 0.2271, 0.253, 0.1977, 0.2848, 0.1916, 0.2755, 0.2271, 0.2891, 0.2772, 0.3066, 0.273, 0.3026, 0.2912, 0.2891, 0.2772, 0.2934, 0.2523, 0.3066, 0.273, 0.2934, 0.2523, 0.3157, 0.2505, 0.3066, 0.273, 0.3112, 0.3002, 0.3183, 0.3003, 0.3147, 0.3038, 0.3112, 0.3002, 0.315, 0.289, 0.3183, 0.3003, 0.315, 0.289, 0.3272, 0.2917, 0.3183, 0.3003, 0.4863, 0.4393, 0.5328, 0.4809, 0.4811, 0.4761, 0.4863, 0.4393, 0.5454, 0.4311, 0.5328, 0.4809, 0.5454, 0.4311, 0.5994, 0.4687, 0.5328, 0.4809, 0.5065, 0.3523, 0.5541, 0.3825, 0.5006, 0.3971, 0.5065, 0.3523, 0.5593, 0.3347, 0.5541, 0.3825, 0.5593, 0.3347, 0.6172, 0.3644, 0.5541, 0.3825, 0.509, 0.267, 0.5603, 0.2869, 0.5131, 0.3096, 0.509, 0.267, 0.5571, 0.2395, 0.5603, 0.2869, 0.5571, 0.2395, 0.6188, 0.2598, 0.5603, 0.2869, 0.491, 0.1803, 0.5497, 0.1908, 0.506, 0.2237, 0.491, 0.1803, 0.539, 0.1399, 0.5497, 0.1908, 0.539, 0.1399, 0.6055, 0.1558, 0.5497, 0.1908, 0.4481, 0.3987, 0.4333, 0.4301, 0.4057, 0.4004, 0.4481, 0.3987, 0.4863, 0.4393, 0.4333, 0.4301, 0.4863, 0.4393, 0.4811, 0.4761, 0.4333, 0.4301, 0.4173, 0.3699, 0.4481, 0.3987, 0.4057, 0.4004, 0.4173, 0.3699, 0.4596, 0.3635, 0.4481, 0.3987, 0.4596, 0.3635, 0.5006, 0.3971, 0.4481, 0.3987, 0.4657, 0.3268, 0.4596, 0.3635, 0.425, 0.3387, 0.4657, 0.3268, 0.5065, 0.3523, 0.4596, 0.3635, 0.5065, 0.3523, 0.5006, 0.3971, 0.4596, 0.3635, 0.4283, 0.3068, 0.4657, 0.3268, 0.425, 0.3387, 0.4283, 0.3068, 0.4669, 0.2895, 0.4657, 0.3268, 0.4669, 0.2895, 0.5131, 0.3096, 0.4657, 0.3268, 0.4634, 0.2524, 0.4669, 0.2895, 0.4271, 0.2748, 0.4634, 0.2524, 0.509, 0.267, 0.4669, 0.2895, 0.509, 0.267, 0.5131, 0.3096, 0.4669, 0.2895, 0.4214, 0.2428, 0.4634, 0.2524, 0.4271, 0.2748, 0.4214, 0.2428, 0.455, 0.2156, 0.4634, 0.2524, 0.455, 0.2156, 0.506, 0.2237, 0.4634, 0.2524, 0.3892, 0.3462, 0.38, 0.3728, 0.3579, 0.3493, 0.3892, 0.3462, 0.4173, 0.3699, 0.38, 0.3728, 0.4173, 0.3699, 0.4057, 0.4004, 0.38, 0.3728, 0.365, 0.3272, 0.3892, 0.3462, 0.3579, 0.3493, 0.365, 0.3272, 0.3944, 0.3193, 0.3892, 0.3462, 0.3944, 0.3193, 0.425, 0.3387, 0.3892, 0.3462, 0.3952, 0.2923, 0.3944, 0.3193, 0.3678, 0.305, 0.3952, 0.2923, 0.4283, 0.3068, 0.3944, 0.3193, 0.4283, 0.3068, 0.425, 0.3387, 0.3944, 0.3193, 0.3662, 0.2827, 0.3952, 0.2923, 0.3678, 0.305, 0.3662, 0.2827, 0.3916, 0.265, 0.3952, 0.2923, 0.3916, 0.265, 0.4271, 0.2748, 0.3952, 0.2923, 0.345, 0.3131, 0.3401, 0.3304, 0.3267, 0.3163, 0.345, 0.3131, 0.365, 0.3272, 0.3401, 0.3304, 0.365, 0.3272, 0.3579, 0.3493, 0.3401, 0.3304, 0.3294, 0.3041, 0.345, 0.3131, 0.3267, 0.3163, 0.3294, 0.3041, 0.3455, 0.2958, 0.345, 0.3131, 0.3455, 0.2958, 0.3678, 0.305, 0.345, 0.3131, 0.4421, 0.1818, 0.455, 0.2156, 0.4116, 0.211, 0.4421, 0.1818, 0.491, 0.1803, 0.455, 0.2156, 0.491, 0.1803, 0.506, 0.2237, 0.455, 0.2156, 0.3838, 0.2376, 0.3916, 0.265, 0.3602, 0.2601, 0.3838, 0.2376, 0.4214, 0.2428, 0.3916, 0.265, 0.4214, 0.2428, 0.4271, 0.2748, 0.3916, 0.265, 0.3413, 0.2782, 0.3455, 0.2958, 0.3272, 0.2917, 0.3413, 0.2782, 0.3662, 0.2827, 0.3455, 0.2958, 0.3662, 0.2827, 0.3678, 0.305, 0.3455, 0.2958, 0.3183, 0.3003, 0.3181, 0.3074, 0.3147, 0.3038, 0.3183, 0.3003, 0.3294, 0.3041, 0.3181, 0.3074, 0.3294, 0.3041, 0.3267, 0.3163, 0.3181, 0.3074, 0.1808, 0.4659, 0.1308, 0.5131, 0.1348, 0.4752, 0.1808, 0.4659, 0.1862, 0.5278, 0.1308, 0.5131, 0.1862, 0.5278, 0.15, 0.5836, 0.1308, 0.5131, 0.2667, 0.4923, 0.2358, 0.5383, 0.2236, 0.4863, 0.2667, 0.4923, 0.283, 0.5443, 0.2358, 0.5383, 0.283, 0.5443, 0.2528, 0.6008, 0.2358, 0.5383, 0.3503, 0.4956, 0.3301, 0.546, 0.3083, 0.4997, 0.3503, 0.4956, 0.3771, 0.5435, 0.3301, 0.546, 0.3771, 0.5435, 0.3558, 0.6043, 0.3301, 0.546, 0.4368, 0.4776, 0.426, 0.5369, 0.3934, 0.4932, 0.4368, 0.4776, 0.478, 0.5272, 0.426, 0.5369, 0.478, 0.5272, 0.4594, 0.5934, 0.426, 0.5369, 0.2214, 0.4355, 0.1926, 0.4201, 0.2204, 0.3942, 0.2214, 0.4355, 0.1808, 0.4659, 0.1926, 0.4201, 0.1808, 0.4659, 0.1348, 0.4752, 0.1926, 0.4201, 0.2498, 0.4054, 0.2214, 0.4355, 0.2204, 0.3942, 0.2498, 0.4054, 0.256, 0.4467, 0.2214, 0.4355, 0.256, 0.4467, 0.2236, 0.4863, 0.2214, 0.4355, 0.2919, 0.4529, 0.256, 0.4467, 0.2804, 0.4129, 0.2919, 0.4529, 0.2667, 0.4923, 0.256, 0.4467, 0.2667, 0.4923, 0.2236, 0.4863, 0.256, 0.4467, 0.3116, 0.4162, 0.2919, 0.4529, 0.2804, 0.4129, 0.3116, 0.4162, 0.3285, 0.4543, 0.2919, 0.4529, 0.3285, 0.4543, 0.3083, 0.4997, 0.2919, 0.4529, 0.3649, 0.451, 0.3285, 0.4543, 0.3431, 0.4151, 0.3649, 0.451, 0.3503, 0.4956, 0.3285, 0.4543, 0.3503, 0.4956, 0.3083, 0.4997, 0.3285, 0.4543, 0.3745, 0.4097, 0.3649, 0.451, 0.3431, 0.4151, 0.3745, 0.4097, 0.401, 0.4428, 0.3649, 0.451, 0.401, 0.4428, 0.3934, 0.4932, 0.3649, 0.451, 0.273, 0.3778, 0.2469, 0.3689, 0.2697, 0.347, 0.273, 0.3778, 0.2498, 0.4054, 0.2469, 0.3689, 0.2498, 0.4054, 0.2204, 0.3942, 0.2469, 0.3689, 0.2915, 0.3539, 0.273, 0.3778, 0.2697, 0.347, 0.2915, 0.3539, 0.2994, 0.3828, 0.273, 0.3778, 0.2994, 0.3828, 0.2804, 0.4129, 0.273, 0.3778, 0.326, 0.3837, 0.2994, 0.3828, 0.3134, 0.3566, 0.326, 0.3837, 0.3116, 0.4162, 0.2994, 0.3828, 0.3116, 0.4162, 0.2804, 0.4129, 0.2994, 0.3828, 0.3355, 0.3551, 0.326, 0.3837, 0.3134, 0.3566, 0.3355, 0.3551, 0.3529, 0.3803, 0.326, 0.3837, 0.3529, 0.3803, 0.3431, 0.4151, 0.326, 0.3837, 0.3054, 0.334, 0.2882, 0.3292, 0.3021, 0.3158, 0.3054, 0.334, 0.2915, 0.3539, 0.2882, 0.3292, 0.2915, 0.3539, 0.2697, 0.347, 0.2882, 0.3292, 0.3144, 0.3185, 0.3054, 0.334, 0.3021, 0.3158, 0.3144, 0.3185, 0.3226, 0.3345, 0.3054, 0.334, 0.3226, 0.3345, 0.3134, 0.3566, 0.3054, 0.334, 0.4333, 0.4301, 0.401, 0.4428, 0.4057, 0.4004, 0.4333, 0.4301, 0.4368, 0.4776, 0.401, 0.4428, 0.4368, 0.4776, 0.3934, 0.4932, 0.401, 0.4428, 0.38, 0.3728, 0.3529, 0.3803, 0.3579, 0.3493, 0.38, 0.3728, 0.3745, 0.4097, 0.3529, 0.3803, 0.3745, 0.4097, 0.3431, 0.4151, 0.3529, 0.3803, 0.3401, 0.3304, 0.3226, 0.3345, 0.3267, 0.3163, 0.3401, 0.3304, 0.3355, 0.3551, 0.3226, 0.3345, 0.3355, 0.3551, 0.3134, 0.3566, 0.3226, 0.3345, 0.3181, 0.3074, 0.3111, 0.3072, 0.3147, 0.3038, 0.3181, 0.3074, 0.3144, 0.3185, 0.3111, 0.3072, 0.3144, 0.3185, 0.3021, 0.3158, 0.3111, 0.3072])
me_cube_001.materials.append(mat_ground)
me_cube_001.materials.append(mat_minerals)
me_cube_001.materials.append(mat_grass_001)
me_cube_001.use_remesh_preserve_volume = False
me_cube_001.use_remesh_preserve_attributes = False
me_cube_001.use_mirror_vertex_groups = False
me_cube_001.update()

# ---- objects
ob_cone_004 = bpy.data.objects.new('Cone.004', me_cone_004)
ob_cone_003 = bpy.data.objects.new('Cone.003', me_cone_003)
ob_cone_002 = bpy.data.objects.new('Cone.002', me_cone_002)
ob_cone_001 = bpy.data.objects.new('Cone.001', me_cone_001)
ob_cone = bpy.data.objects.new('Cone', me_cone)
ob_platform = bpy.data.objects.new('Platform', me_cube_004)
ob_top = bpy.data.objects.new('Top', me_cube_002)
ob_bottom = bpy.data.objects.new('Bottom', me_cube_001)
ob_lamp = bpy.data.objects.new('Lamp', light_lamp)
ob_camera = bpy.data.objects.new('Camera', cam_camera)

# ---- transforms, parenting, visibility, modifiers, constraints
ob_cone_004.location = (-0.1036, 0.4345, -0.1863)
ob_cone_004.rotation_euler = (3.142, -0.0, 3.391)
ob_cone_004.scale = (0.03589, 0.03589, 0.1487)
ob_cone_004.lineart.crease_threshold = 0.0
_m = ob_cone_004.modifiers.new('Decimate', 'DECIMATE')
_m.ratio = 0.2273
_m = ob_cone_004.modifiers.new('Displace', 'DISPLACE')
_m.mid_level = 0.5294
_m.strength = 0.4
ob_cone_003.location = (0.1266, 0.2989, -0.5115)
ob_cone_003.rotation_euler = (3.142, -0.0, 5.608)
ob_cone_003.scale = (0.04274, 0.04274, 0.1771)
ob_cone_003.lineart.crease_threshold = 0.0
_m = ob_cone_003.modifiers.new('Decimate', 'DECIMATE')
_m.ratio = 0.2273
_m = ob_cone_003.modifiers.new('Displace', 'DISPLACE')
_m.mid_level = 0.5294
_m.strength = 0.4
ob_cone_002.location = (0.2343, 0.06451, -0.6863)
ob_cone_002.rotation_euler = (3.142, -0.0, 1.426)
ob_cone_002.scale = (0.06207, 0.06207, 0.2573)
ob_cone_002.lineart.crease_threshold = 0.0
_m = ob_cone_002.modifiers.new('Decimate', 'DECIMATE')
_m.ratio = 0.2273
_m = ob_cone_002.modifiers.new('Displace', 'DISPLACE')
_m.mid_level = 0.5294
_m.strength = 0.4
ob_cone_001.location = (-0.2807, 0.06921, -0.5344)
ob_cone_001.rotation_euler = (3.142, -0.0, 0.0)
ob_cone_001.scale = (0.04179, 0.04179, 0.1732)
ob_cone_001.lineart.crease_threshold = 0.0
_m = ob_cone_001.modifiers.new('Decimate', 'DECIMATE')
_m.ratio = 0.2273
_m = ob_cone_001.modifiers.new('Displace', 'DISPLACE')
_m.mid_level = 0.5294
_m.strength = 0.4
ob_cone.location = (-0.1001, -0.3337, -0.4966)
ob_cone.rotation_euler = (3.142, -0.0, 0.0)
ob_cone.scale = (0.07525, 0.07525, 0.3119)
ob_cone.lineart.crease_threshold = 0.0
_m = ob_cone.modifiers.new('Decimate', 'DECIMATE')
_m.ratio = 0.2273
_m = ob_cone.modifiers.new('Displace', 'DISPLACE')
_m.mid_level = 0.5294
_m.strength = 0.4
ob_platform.location = (0.0, 0.0, 0.008632)
ob_platform.scale = (0.5, 0.5, -0.005)
ob_platform.lineart.crease_threshold = 0.0
ob_top.location = (0.01856, -0.02047, -0.04686)
ob_top.scale = (0.4901, 0.4744, 0.05361)
ob_top.lineart.crease_threshold = 0.0
_m = ob_top.modifiers.new('Displace', 'DISPLACE')
_m.mid_level = 0.7794
_m.strength = 0.4
_m.direction = 'Z'
ob_bottom.location = (0.0, 0.0, -0.4928)
ob_bottom.scale = (0.4579, 0.4579, 0.4579)
ob_bottom.lineart.crease_threshold = 0.0
_m = ob_bottom.modifiers.new('Displace', 'DISPLACE')
_m.mid_level = 0.05882
_m.strength = 0.2
_m = ob_bottom.modifiers.new('Decimate', 'DECIMATE')
_m.ratio = 0.2987
ob_lamp.location = (2.057, 0.4823, 2.937)
ob_lamp.rotation_euler = (0.6503, 0.05522, 1.866)
ob_lamp.scale = (0.5, 0.5, 0.5)
ob_lamp.lock_rotations_4d = False
ob_lamp.empty_display_type = 'ARROWS'
ob_lamp.color = (0.0, 0.0, 0.0, 0.0)
ob_lamp.lineart.crease_threshold = 0.0
ob_camera.location = (3.759, -3.274, 2.656)
ob_camera.rotation_euler = (1.109, 0.01082, 0.8149)
ob_camera.scale = (0.5, 0.5, 0.5)
ob_camera.lock_rotations_4d = False
ob_camera.empty_display_type = 'ARROWS'
ob_camera.color = (0.0, 0.0, 0.0, 0.0)
ob_camera.display_type = 'WIRE'
ob_camera.lineart.crease_threshold = 0.0

# ---- collection membership
col_collection_1.objects.link(ob_cone_004)
col_collection_1.objects.link(ob_cone_003)
col_collection_1.objects.link(ob_cone_002)
col_collection_1.objects.link(ob_cone_001)
col_collection_1.objects.link(ob_cone)
col_collection_1.objects.link(ob_platform)
col_collection_1.objects.link(ob_top)
col_collection_1.objects.link(ob_bottom)
col_collection_1.objects.link(ob_lamp)
col_collection_1.objects.link(ob_camera)

# ---- scene / render settings (as saved in the file)
scene.camera = ob_camera
scene.frame_start = 1; scene.frame_end = 250; scene.frame_set(1)
scene.render.engine = 'CYCLES'
scene.render.resolution_percentage = 50
scene.render.dither_intensity = 0.0
scene.cycles.use_denoising = False
scene.cycles.samples = 10
scene.cycles.sampling_pattern = 'TABULATED_SOBOL'
scene.cycles.light_sampling_threshold = 0.0
scene.cycles.use_adaptive_sampling = False
scene.cycles.use_light_tree = False
scene.cycles.blur_glossy = 0.0
scene.cycles.pixel_filter_type = 'GAUSSIAN'
scene.cycles.sample_clamp_indirect = 0.0
scene.view_settings.view_transform = 'Standard'
bpy.context.view_layer.update()
